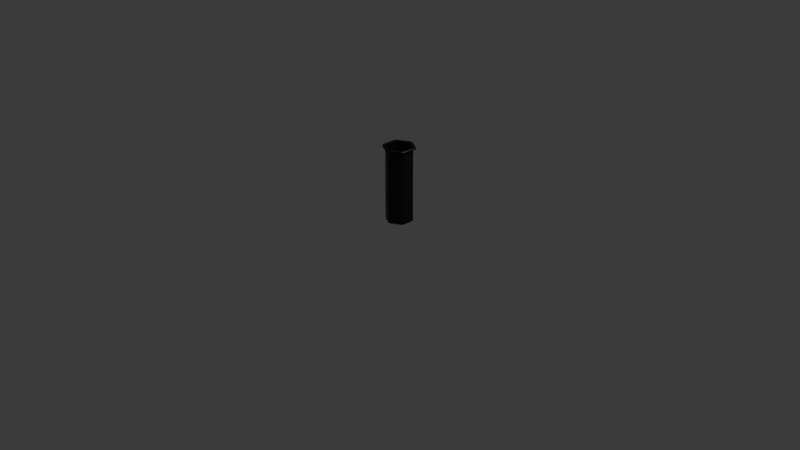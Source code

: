 # Source: HexaJar.blend  (saved by Blender 5.0.118; exported with 4.5.12 LTS)
import bpy
from mathutils import Matrix  # noqa: F401  (used for matrix-valued properties, if any)

bpy.ops.wm.read_factory_settings(use_empty=True)
scene = bpy.context.scene
scene.name = 'Scene'

# ---- collections
col_collection = bpy.data.collections.new('Collection'); scene.collection.children.link(col_collection)

# ---- materials (node trees are filled in below, after node groups)
mat_defaultmaterial = bpy.data.materials.new('DefaultMaterial')

# ---- material node trees
mat_defaultmaterial.use_nodes = True; mat_defaultmaterial.node_tree.nodes.clear()
_N = mat_defaultmaterial.node_tree.nodes; _L = mat_defaultmaterial.node_tree.links
n0 = _N.new('ShaderNodeOutputMaterial'); n0.name = 'Material Output'; n0.location = (0, 0)
n1 = _N.new('ShaderNodeBsdfPrincipled'); n1.name = 'Principled BSDF'; n1.location = (-200, 0)
n2 = _N.new('ShaderNodeVertexColor'); n2.name = 'Color Attribute'; n2.location = (-400, 0)
_L.new(n1.outputs[0], n0.inputs[0])
_L.new(n2.outputs[0], n1.inputs[0])
n0.is_active_output = True

# ---- world
world_world = bpy.data.worlds.new('World'); scene.world = world_world
world_world.use_nodes = True; world_world.node_tree.nodes.clear()
_N = world_world.node_tree.nodes; _L = world_world.node_tree.links
n0 = _N.new('ShaderNodeOutputWorld'); n0.name = 'World Output'; n0.location = (200, 100)
n1 = _N.new('ShaderNodeBackground'); n1.name = 'Background'; n1.location = (-200, 100)
n1.inputs[0].default_value = (0.05088, 0.05088, 0.05088, 1.0)
_L.new(n1.outputs[0], n0.inputs[0])
n0.is_active_output = True
world_world.color = (0.05088, 0.05088, 0.05088)
world_world.sun_shadow_jitter_overblur = 0.0

# ---- cameras
cam_camera = bpy.data.cameras.new('Camera')
cam_camera.clip_end = 100.0
cam_camera.ortho_scale = 7.314

# ---- lights
light_light = bpy.data.lights.new('Light', 'POINT')
light_light.energy = 1000.0
light_light.shadow_soft_size = 0.1

# ---- meshes
me_mesh_013 = bpy.data.meshes.new('Mesh.013')
me_mesh_013.from_pydata([(-0.1195, -0.07743, -0.0001976), (-0.1195, -0.07743, -0.0001976), (-0.1277, -0.06398, -0.0001976), (-0.1277, -0.06398, -0.0001976), (-0.1085, -0.08682, -0.0001976), (-0.1085, -0.08682, -0.0001976), (-0.1298, -0.04914, -0.0001976), (-0.1298, -0.04914, -0.0001976), (-0.02097, -0.1367, -0.0001976), (-0.02097, -0.1367, -0.0001976), (-0.13, 0.05076, -0.0001976), (-0.13, 0.05076, -0.0001976), (-0.008101, -0.1421, -0.0001976), (-0.008101, -0.1421, -0.0001976), (-0.1279, 0.06495, -0.0001976), (-0.1279, 0.06495, -0.0001976), (0.007153, -0.1424, -0.0001976), (0.007153, -0.1424, -0.0001976), (-0.1198, 0.0785, -0.0001976), (-0.1198, 0.0785, -0.0001976), (0.02093, -0.1375, -0.0001976), (0.02093, -0.1375, -0.0001976), (-0.1084, 0.08804, -0.0001976), (-0.1084, 0.08804, -0.0001976), (0.1075, -0.08724, -0.0001976), (0.1075, -0.08724, -0.0001976), (-0.02222, 0.1379, -0.0001976), (-0.02222, 0.1379, -0.0001976), (0.119, -0.07743, -0.0001976), (0.119, -0.07743, -0.0001976), (-0.007706, 0.1433, -0.0001976), (-0.007706, 0.1433, -0.0001976), (0.1267, -0.06474, -0.0001976), (0.1267, -0.06474, -0.0001976), (0.007673, 0.1431, -0.0001976), (0.007673, 0.1431, -0.0001976), (0.1305, -0.05037, -0.0001976), (0.1305, -0.05037, -0.0001976), (0.02244, 0.1374, -0.0001976), (0.02244, 0.1374, -0.0001976), (0.1303, 0.04931, -0.0001976), (0.1303, 0.04931, -0.0001976), (0.1082, 0.088, -0.0001976), (0.1082, 0.088, -0.0001976), (0.128, 0.06442, -0.0001976), (0.128, 0.06442, -0.0001976), (0.1203, 0.07834, -0.0001976), (0.1203, 0.07834, -0.0001976), (-0.129, 0.04927, 0.7806), (-0.129, 0.04927, 0.7806), (-0.1261, 0.06414, 0.7806), (-0.1261, 0.06414, 0.7806), (-0.1288, -0.04947, 0.7806), (-0.1288, -0.04947, 0.7806), (-0.1186, 0.07707, 0.7806), (-0.1186, 0.07707, 0.7806), (-0.126, -0.06434, 0.7806), (-0.126, -0.06434, 0.7806), (-0.1072, 0.08691, 0.7806), (-0.1072, 0.08691, 0.7806), (-0.1185, -0.07726, 0.7806), (-0.1185, -0.07726, 0.7806), (-0.02173, 0.1363, 0.7806), (-0.02173, 0.1363, 0.7806), (-0.1072, -0.08706, 0.7806), (-0.1072, -0.08706, 0.7806), (-0.007507, 0.1413, 0.7806), (-0.007507, 0.1413, 0.7806), (-0.02158, -0.1363, 0.7806), (-0.02158, -0.1363, 0.7806), (0.007436, 0.1413, 0.7806), (0.007436, 0.1413, 0.7806), (-0.007303, -0.1413, 0.7806), (-0.007303, -0.1413, 0.7806), (0.02165, 0.1363, 0.7806), (0.02165, 0.1363, 0.7806), (0.007648, -0.1413, 0.7806), (0.007648, -0.1413, 0.7806), (0.1072, 0.08698, 0.7806), (0.1072, 0.08698, 0.7806), (0.02182, -0.1363, 0.7806), (0.02182, -0.1363, 0.7806), (0.1186, 0.07714, 0.7806), (0.1186, 0.07714, 0.7806), (0.1073, -0.08685, 0.7806), (0.1073, -0.08685, 0.7806), (0.1261, 0.06419, 0.7806), (0.1261, 0.06419, 0.7806), (0.1187, -0.07698, 0.7806), (0.1187, -0.07698, 0.7806), (0.1289, 0.0494, 0.7806), (0.1289, 0.0494, 0.7806), (0.1262, -0.06401, 0.7806), (0.1262, -0.06401, 0.7806), (0.1289, -0.04934, 0.7806), (0.1289, -0.04934, 0.7806), (-0.155, 0.06275, 0.7823), (-0.1528, 0.0798, 0.7823), (-0.1556, -0.06103, 0.7823), (-0.144, 0.09414, 0.7823), (-0.1527, -0.07781, 0.7823), (-0.1329, 0.1031, 0.7823), (-0.1447, -0.09226, 0.7823), (-0.0229, 0.1666, 0.7823), (-0.1318, -0.1029, 0.7823), (-0.007277, 0.1722, 0.7823), (-0.02494, -0.1653, 0.7823), (0.009514, 0.1718, 0.7823), (-0.008983, -0.1712, 0.7823), (0.02282, 0.1666, 0.7823), (0.007549, -0.1714, 0.7823), (0.1328, 0.1031, 0.7823), (0.02314, -0.1656, 0.7823), (0.1455, 0.0924, 0.7823), (0.1306, -0.1042, 0.7823), (0.1536, 0.07766, 0.7823), (0.1437, -0.09337, 0.7823), (0.1557, 0.06355, 0.7823), (0.1522, -0.07919, 0.7823), (0.1557, -0.06348, 0.7823), (-0.1152, -0.07427, 0.03801), (-0.1152, -0.07427, 0.03801), (-0.1219, -0.06267, 0.03801), (-0.1219, -0.06267, 0.03801), (-0.1049, -0.08288, 0.03801), (-0.1049, -0.08288, 0.03801), (-0.1242, -0.04948, 0.03801), (-0.1242, -0.04948, 0.03801), (-0.01926, -0.1323, 0.03801), (-0.01926, -0.1323, 0.03801), (-0.1242, 0.04942, 0.03801), (-0.1242, 0.04942, 0.03801), (-0.006669, -0.1369, 0.03801), (-0.006669, -0.1369, 0.03801), (-0.1219, 0.06262, 0.03801), (-0.1219, 0.06262, 0.03801), (0.00673, -0.1369, 0.03801), (0.00673, -0.1369, 0.03801), (-0.1152, 0.07422, 0.03801), (-0.1152, 0.07422, 0.03801), (0.01932, -0.1323, 0.03801), (0.01932, -0.1323, 0.03801), (-0.105, 0.08283, 0.03801), (-0.105, 0.08283, 0.03801), (0.105, -0.08283, 0.03801), (0.105, -0.08283, 0.03801), (-0.01932, 0.1323, 0.03801), (-0.01932, 0.1323, 0.03801), (0.1152, -0.07422, 0.03801), (0.1152, -0.07422, 0.03801), (-0.006732, 0.1369, 0.03801), (-0.006732, 0.1369, 0.03801), (0.1219, -0.06262, 0.03801), (0.1219, -0.06262, 0.03801), (0.006667, 0.1369, 0.03801), (0.006667, 0.1369, 0.03801), (0.1242, -0.04942, 0.03801), (0.1242, -0.04942, 0.03801), (0.01926, 0.1323, 0.03801), (0.01926, 0.1323, 0.03801), (0.1242, 0.04948, 0.03801), (0.1242, 0.04948, 0.03801), (0.1049, 0.08288, 0.03801), (0.1049, 0.08288, 0.03801), (0.1219, 0.06267, 0.03801), (0.1219, 0.06267, 0.03801), (0.1152, 0.07427, 0.03801), (0.1152, 0.07427, 0.03801), (-0.1242, 0.04942, 0.7947), (-0.1242, 0.04942, 0.7947), (-0.1219, 0.06262, 0.7947), (-0.1219, 0.06262, 0.7947), (-0.1242, -0.04948, 0.7947), (-0.1242, -0.04948, 0.7947), (-0.1152, 0.07422, 0.7947), (-0.1152, 0.07422, 0.7947), (-0.1219, -0.06267, 0.7947), (-0.1219, -0.06267, 0.7947), (-0.105, 0.08283, 0.7947), (-0.105, 0.08283, 0.7947), (-0.1152, -0.07427, 0.7947), (-0.1152, -0.07427, 0.7947), (-0.01932, 0.1323, 0.7947), (-0.01932, 0.1323, 0.7947), (-0.1049, -0.08288, 0.7947), (-0.1049, -0.08288, 0.7947), (-0.00673, 0.1369, 0.7947), (-0.00673, 0.1369, 0.7947), (-0.01926, -0.1323, 0.7947), (-0.01926, -0.1323, 0.7947), (0.006669, 0.1369, 0.7947), (0.006669, 0.1369, 0.7947), (-0.006667, -0.1369, 0.7947), (-0.006667, -0.1369, 0.7947), (0.01926, 0.1323, 0.7947), (0.01926, 0.1323, 0.7947), (0.006732, -0.1369, 0.7947), (0.006732, -0.1369, 0.7947), (0.1049, 0.08288, 0.7947), (0.1049, 0.08288, 0.7947), (0.01932, -0.1323, 0.7947), (0.01932, -0.1323, 0.7947), (0.1152, 0.07427, 0.7947), (0.1152, 0.07427, 0.7947), (0.105, -0.08283, 0.7947), (0.105, -0.08283, 0.7947), (0.1219, 0.06267, 0.7947), (0.1219, 0.06267, 0.7947), (0.1152, -0.07422, 0.7947), (0.1152, -0.07422, 0.7947), (0.1242, 0.04948, 0.7947), (0.1242, 0.04948, 0.7947), (0.1219, -0.06262, 0.7947), (0.1219, -0.06262, 0.7947), (0.1242, -0.04942, 0.7947), (0.1242, -0.04942, 0.7947), (-0.1519, 0.06043, 0.7947), (-0.1491, 0.07657, 0.7947), (-0.1519, -0.0605, 0.7947), (-0.1409, 0.09076, 0.7947), (-0.149, -0.07664, 0.7947), (-0.1283, 0.1013, 0.7947), (-0.1408, -0.09082, 0.7947), (-0.02362, 0.1618, 0.7947), (-0.1283, -0.1014, 0.7947), (-0.00823, 0.1674, 0.7947), (-0.02355, -0.1618, 0.7947), (0.008154, 0.1674, 0.7947), (-0.008152, -0.1674, 0.7947), (0.02355, 0.1618, 0.7947), (0.008231, -0.1674, 0.7947), (0.1283, 0.1014, 0.7947), (0.02363, -0.1618, 0.7947), (0.1409, 0.09082, 0.7947), (0.1283, -0.1013, 0.7947), (0.149, 0.07664, 0.7947), (0.1409, -0.09076, 0.7947), (0.1519, 0.0605, 0.7947), (0.1491, -0.07657, 0.7947), (0.1519, -0.06043, 0.7947), (-0.1299, 0.05069, 0.09812), (-0.1278, 0.06491, 0.09812), (-0.1197, 0.07843, 0.09812), (-0.1297, -0.04916, 0.09812), (-0.1084, 0.08799, 0.09812), (-0.1276, -0.064, 0.09812), (-0.0222, 0.1379, 0.09812), (-0.1194, -0.07742, 0.09812), (-0.007696, 0.1432, 0.09812), (-0.1084, -0.08684, 0.09812), (0.007662, 0.143, 0.09812), (-0.021, -0.1367, 0.09812), (0.0224, 0.1374, 0.09812), (-0.008062, -0.1421, 0.09812), (0.1082, 0.08795, 0.09812), (0.007178, -0.1423, 0.09812), (0.1202, 0.07828, 0.09812), (0.02097, -0.1374, 0.09812), (0.1279, 0.0644, 0.09812), (0.1075, -0.08722, 0.09812), (0.1302, 0.04931, 0.09812), (0.119, -0.07741, 0.09812), (0.1304, -0.05032, 0.09812), (0.1267, -0.06471, 0.09812)], [], [(241, 240, 49), (241, 49, 51), (242, 241, 51), (242, 51, 55), (243, 240, 11), (243, 11, 7), (244, 242, 55), (244, 55, 59), (245, 243, 7), (245, 7, 3), (246, 244, 59), (246, 59, 63), (247, 245, 3), (247, 3, 1), (248, 246, 63), (248, 63, 67), (249, 247, 1), (249, 1, 5), (250, 248, 67), (250, 67, 71), (251, 249, 5), (251, 5, 9), (252, 250, 71), (252, 71, 75), (253, 251, 9), (253, 9, 13), (254, 252, 75), (254, 75, 79), (255, 253, 13), (255, 13, 17), (256, 254, 79), (256, 79, 83), (257, 255, 17), (257, 17, 21), (258, 256, 83), (258, 83, 87), (259, 257, 21), (259, 21, 25), (260, 258, 87), (260, 87, 91), (261, 259, 25), (261, 25, 29), (262, 260, 91), (262, 91, 95), (263, 261, 29), (263, 29, 33), (263, 262, 95), (263, 95, 93), (90, 86, 115), (90, 115, 117), (60, 64, 104), (60, 104, 102), (92, 94, 119), (92, 119, 118), (68, 72, 108), (68, 108, 106), (54, 50, 97), (54, 97, 99), (76, 80, 112), (76, 112, 110), (62, 58, 101), (62, 101, 103), (84, 88, 116), (84, 116, 114), (70, 66, 105), (70, 105, 107), (78, 74, 109), (78, 109, 111), (48, 52, 98), (48, 98, 96), (86, 82, 113), (86, 113, 115), (56, 60, 102), (56, 102, 100), (94, 90, 117), (94, 117, 119), (64, 68, 106), (64, 106, 104), (72, 76, 110), (72, 110, 108), (58, 54, 99), (58, 99, 101), (80, 84, 114), (80, 114, 112), (66, 62, 103), (66, 103, 105), (88, 92, 118), (88, 118, 116), (74, 70, 107), (74, 107, 109), (50, 48, 96), (50, 96, 97), (82, 78, 111), (82, 111, 113), (52, 56, 100), (52, 100, 98), (122, 120, 124), (152, 156, 148), (160, 162, 158), (160, 164, 162), (144, 156, 160), (132, 136, 140), (126, 122, 124), (146, 130, 140), (130, 124, 140), (146, 144, 160), (134, 130, 138), (10, 14, 18), (6, 4, 0), (126, 124, 130), (130, 142, 138), (164, 166, 162), (38, 40, 24), (36, 32, 24), (42, 44, 40), (42, 46, 44), (26, 34, 38), (135, 171, 168), (135, 168, 131), (139, 175, 171), (139, 171, 135), (173, 127, 131), (173, 131, 168), (143, 179, 175), (143, 175, 139), (177, 123, 127), (177, 127, 173), (147, 182, 179), (147, 179, 143), (181, 121, 123), (181, 123, 177), (151, 187, 182), (151, 182, 147), (184, 125, 121), (184, 121, 181), (155, 191, 187), (155, 187, 151), (188, 129, 125), (188, 125, 184), (159, 195, 191), (159, 191, 155), (193, 133, 129), (193, 129, 188), (163, 199, 195), (163, 195, 159), (197, 137, 133), (197, 133, 193), (167, 203, 199), (167, 199, 163), (201, 141, 137), (201, 137, 197), (165, 207, 203), (165, 203, 167), (205, 145, 141), (205, 141, 201), (161, 211, 207), (161, 207, 165), (209, 149, 145), (209, 145, 205), (157, 215, 211), (157, 211, 161), (213, 153, 149), (213, 149, 209), (153, 213, 215), (153, 215, 157), (128, 132, 140), (140, 124, 128), (144, 146, 140), (156, 144, 148), (146, 160, 158), (38, 6, 22), (20, 16, 8), (32, 28, 24), (146, 142, 130), (158, 150, 146), (38, 24, 8), (8, 24, 20), (2, 6, 0), (36, 24, 40), (158, 154, 150), (4, 6, 8), (6, 10, 22), (6, 38, 8), (22, 10, 18), (38, 42, 40), (16, 12, 8), (22, 26, 38), (26, 30, 34), (97, 96, 216), (97, 216, 217), (99, 97, 217), (99, 217, 219), (96, 98, 218), (96, 218, 216), (101, 99, 219), (101, 219, 221), (98, 100, 220), (98, 220, 218), (103, 101, 221), (103, 221, 223), (100, 102, 222), (100, 222, 220), (105, 103, 223), (105, 223, 225), (102, 104, 224), (102, 224, 222), (107, 105, 225), (107, 225, 227), (104, 106, 226), (104, 226, 224), (109, 107, 227), (109, 227, 229), (106, 108, 228), (106, 228, 226), (111, 109, 229), (111, 229, 231), (108, 110, 230), (108, 230, 228), (113, 111, 231), (113, 231, 233), (110, 112, 232), (110, 232, 230), (115, 113, 233), (115, 233, 235), (112, 114, 234), (112, 234, 232), (117, 115, 235), (117, 235, 237), (114, 116, 236), (114, 236, 234), (119, 117, 237), (119, 237, 239), (116, 118, 238), (116, 238, 236), (118, 119, 239), (118, 239, 238), (202, 233, 231), (202, 231, 198), (170, 217, 216), (170, 216, 169), (194, 229, 227), (194, 227, 190), (208, 236, 238), (208, 238, 212), (186, 225, 223), (186, 223, 183), (200, 232, 234), (200, 234, 204), (178, 221, 219), (178, 219, 174), (192, 228, 230), (192, 230, 196), (185, 224, 226), (185, 226, 189), (214, 239, 237), (214, 237, 210), (176, 220, 222), (176, 222, 180), (206, 235, 233), (206, 233, 202), (169, 216, 218), (169, 218, 172), (198, 231, 229), (198, 229, 194), (190, 227, 225), (190, 225, 186), (204, 234, 236), (204, 236, 208), (183, 223, 221), (183, 221, 178), (196, 230, 232), (196, 232, 200), (174, 219, 217), (174, 217, 170), (189, 226, 228), (189, 228, 192), (212, 238, 239), (212, 239, 214), (180, 222, 224), (180, 224, 185), (210, 237, 235), (210, 235, 206), (172, 218, 220), (172, 220, 176), (33, 37, 262), (33, 262, 263), (93, 89, 261), (93, 261, 263), (37, 41, 260), (37, 260, 262), (89, 85, 259), (89, 259, 261), (41, 45, 258), (41, 258, 260), (85, 81, 257), (85, 257, 259), (45, 47, 256), (45, 256, 258), (81, 77, 255), (81, 255, 257), (47, 43, 254), (47, 254, 256), (77, 73, 253), (77, 253, 255), (43, 39, 252), (43, 252, 254), (73, 69, 251), (73, 251, 253), (39, 35, 250), (39, 250, 252), (69, 65, 249), (69, 249, 251), (35, 31, 248), (35, 248, 250), (65, 61, 247), (65, 247, 249), (31, 27, 246), (31, 246, 248), (61, 57, 245), (61, 245, 247), (27, 23, 244), (27, 244, 246), (57, 53, 243), (57, 243, 245), (23, 19, 242), (23, 242, 244), (53, 49, 240), (53, 240, 243), (19, 15, 241), (19, 241, 242), (15, 11, 240), (15, 240, 241)])
me_mesh_013.polygons.foreach_set('use_smooth', [1, 1, 1, 1, 1, 1, 1, 1, 1, 1, 1, 1, 1, 1, 1, 1, 1, 1, 1, 1, 1, 1, 1, 1, 1, 1, 1, 1, 1, 1, 1, 1, 1, 1, 1, 1, 1, 1, 1, 1, 1, 1, 1, 1, 1, 1, 1, 1, 1, 1, 1, 1, 1, 1, 1, 1, 1, 1, 1, 1, 1, 1, 1, 1, 1, 1, 1, 1, 1, 1, 1, 1, 1, 1, 1, 1, 1, 1, 1, 1, 1, 1, 1, 1, 1, 1, 1, 1, 1, 1, 1, 1, 1, 1, 1, 1, 0, 0, 0, 0, 0, 0, 0, 0, 0, 0, 0, 1, 1, 0, 0, 0, 1, 1, 1, 1, 1, 1, 1, 1, 1, 1, 1, 1, 1, 1, 1, 1, 1, 1, 1, 1, 1, 1, 1, 1, 1, 1, 1, 1, 1, 1, 1, 1, 1, 1, 1, 1, 1, 1, 1, 1, 1, 1, 1, 1, 1, 1, 1, 1, 1, 1, 1, 1, 1, 0, 0, 0, 0, 0, 1, 1, 1, 0, 0, 1, 1, 1, 1, 0, 1, 1, 1, 1, 1, 1, 1, 1, 1, 1, 1, 1, 1, 1, 1, 1, 1, 1, 1, 1, 1, 1, 1, 1, 1, 1, 1, 1, 1, 1, 1, 1, 1, 1, 1, 1, 1, 1, 1, 1, 1, 1, 1, 1, 1, 1, 1, 1, 1, 1, 1, 1, 1, 1, 1, 1, 1, 1, 1, 1, 1, 1, 1, 1, 1, 1, 1, 1, 1, 1, 1, 1, 1, 1, 1, 1, 1, 1, 1, 1, 1, 1, 1, 1, 1, 1, 1, 1, 1, 1, 1, 1, 1, 1, 1, 1, 1, 1, 1, 1, 1, 1, 1, 1, 1, 1, 1, 1, 1, 1, 1, 1, 1, 1, 1, 1, 1, 1, 1, 1, 1, 1, 1, 1, 1, 1, 1, 1, 1, 1, 1, 1, 1, 1, 1, 1, 1, 1, 1, 1, 1, 1, 1, 1, 1, 1, 1, 1, 1, 1, 1, 1])
_uv = me_mesh_013.uv_layers.new(name='UVMap')
_uv.uv.foreach_set('vector', [0.7288, 0.009364, 0.6806, 0.0, 0.6806, 0.0, 0.7288, 0.009364, 0.6806, 0.0, 0.7288, 0.009364, 0.7712, 0.03633, 0.7288, 0.009364, 0.7288, 0.009364, 0.7712, 0.03633, 0.7288, 0.009364, 0.7712, 0.03633, 0.3194, 5.96e-08, 0.6806, 0.0, 0.6806, 0.0, 0.3194, 5.96e-08, 0.6806, 0.0, 0.3194, 5.96e-08, 0.8026, 0.07764, 0.7712, 0.03633, 0.7712, 0.03633, 0.8026, 0.07764, 0.7712, 0.03633, 0.8026, 0.07764, 0.2712, 0.009364, 0.3194, 5.96e-08, 0.3194, 5.96e-08, 0.2712, 0.009364, 0.3194, 5.96e-08, 0.2712, 0.009364, 0.9833, 0.4224, 0.8026, 0.07764, 0.8026, 0.07764, 0.9833, 0.4224, 0.8026, 0.07764, 0.9833, 0.4224, 0.2288, 0.03633, 0.2712, 0.009364, 0.2712, 0.009364, 0.2288, 0.03633, 0.2712, 0.009364, 0.2288, 0.03633, 1.0, 0.473, 0.9833, 0.4224, 0.9833, 0.4224, 1.0, 0.473, 0.9833, 0.4224, 1.0, 0.473, 0.1974, 0.07764, 0.2288, 0.03633, 0.2288, 0.03633, 0.1974, 0.07764, 0.2288, 0.03633, 0.1974, 0.07764, 1.0, 0.527, 1.0, 0.473, 1.0, 0.473, 1.0, 0.527, 1.0, 0.473, 1.0, 0.527, 0.01674, 0.4224, 0.1974, 0.07764, 0.1974, 0.07764, 0.01674, 0.4224, 0.1974, 0.07764, 0.01674, 0.4224, 0.9833, 0.5776, 1.0, 0.527, 1.0, 0.527, 0.9833, 0.5776, 1.0, 0.527, 0.9833, 0.5776, 5.96e-08, 0.473, 0.01674, 0.4224, 0.01674, 0.4224, 5.96e-08, 0.473, 0.01674, 0.4224, 5.96e-08, 0.473, 0.8026, 0.9224, 0.9833, 0.5776, 0.9833, 0.5776, 0.8026, 0.9224, 0.9833, 0.5776, 0.8026, 0.9224, 5.96e-08, 0.527, 5.96e-08, 0.473, 5.96e-08, 0.473, 5.96e-08, 0.527, 5.96e-08, 0.473, 5.96e-08, 0.527, 0.7712, 0.9637, 0.8026, 0.9224, 0.8026, 0.9224, 0.7712, 0.9637, 0.8026, 0.9224, 0.7712, 0.9637, 0.01674, 0.5776, 5.96e-08, 0.527, 5.96e-08, 0.527, 0.01674, 0.5776, 5.96e-08, 0.527, 0.01674, 0.5776, 0.7288, 0.9906, 0.7712, 0.9637, 0.7712, 0.9637, 0.7288, 0.9906, 0.7712, 0.9637, 0.7288, 0.9906, 0.1974, 0.9224, 0.01674, 0.5776, 0.01674, 0.5776, 0.1974, 0.9224, 0.01674, 0.5776, 0.1974, 0.9224, 0.6806, 1.0, 0.7288, 0.9906, 0.7288, 0.9906, 0.6806, 1.0, 0.7288, 0.9906, 0.6806, 1.0, 0.2288, 0.9637, 0.1974, 0.9224, 0.1974, 0.9224, 0.2288, 0.9637, 0.1974, 0.9224, 0.2288, 0.9637, 0.3194, 1.0, 0.6806, 1.0, 0.6806, 1.0, 0.3194, 1.0, 0.6806, 1.0, 0.3194, 1.0, 0.2712, 0.9906, 0.2288, 0.9637, 0.2288, 0.9637, 0.2712, 0.9906, 0.2288, 0.9637, 0.2712, 0.9906, 0.2712, 0.9906, 0.3194, 1.0, 0.3194, 1.0, 0.2712, 0.9906, 0.3194, 1.0, 0.2712, 0.9906, 0.6806, 1.0, 0.7288, 0.9906, 0.7288, 0.9906, 0.6806, 1.0, 0.7288, 0.9906, 0.6806, 1.0, 0.2288, 0.03633, 0.1974, 0.07764, 0.1974, 0.07764, 0.2288, 0.03633, 0.1974, 0.07764, 0.2288, 0.03633, 0.2712, 0.9906, 0.3194, 1.0, 0.3194, 1.0, 0.2712, 0.9906, 0.3194, 1.0, 0.2712, 0.9906, 0.01674, 0.4224, 5.96e-08, 0.473, 5.96e-08, 0.473, 0.01674, 0.4224, 5.96e-08, 0.473, 0.01674, 0.4224, 0.7712, 0.03633, 0.7288, 0.009364, 0.7288, 0.009364, 0.7712, 0.03633, 0.7288, 0.009364, 0.7712, 0.03633, 5.96e-08, 0.527, 0.01674, 0.5776, 0.01674, 0.5776, 5.96e-08, 0.527, 0.01674, 0.5776, 5.96e-08, 0.527, 0.9833, 0.4224, 0.8026, 0.07764, 0.8026, 0.07764, 0.9833, 0.4224, 0.8026, 0.07764, 0.9833, 0.4224, 0.1974, 0.9224, 0.2288, 0.9637, 0.2288, 0.9637, 0.1974, 0.9224, 0.2288, 0.9637, 0.1974, 0.9224, 1.0, 0.527, 1.0, 0.473, 1.0, 0.473, 1.0, 0.527, 1.0, 0.473, 1.0, 0.527, 0.8026, 0.9224, 0.9833, 0.5776, 0.9833, 0.5776, 0.8026, 0.9224, 0.9833, 0.5776, 0.8026, 0.9224, 0.6806, 0.0, 0.3194, 5.96e-08, 0.3194, 5.96e-08, 0.6806, 0.0, 0.3194, 5.96e-08, 0.6806, 0.0, 0.7288, 0.9906, 0.7712, 0.9637, 0.7712, 0.9637, 0.7288, 0.9906, 0.7712, 0.9637, 0.7288, 0.9906, 0.2712, 0.009364, 0.2288, 0.03633, 0.2288, 0.03633, 0.2712, 0.009364, 0.2288, 0.03633, 0.2712, 0.009364, 0.3194, 1.0, 0.6806, 1.0, 0.6806, 1.0, 0.3194, 1.0, 0.6806, 1.0, 0.3194, 1.0, 0.1974, 0.07764, 0.01674, 0.4224, 0.01674, 0.4224, 0.1974, 0.07764, 0.01674, 0.4224, 0.1974, 0.07764, 5.96e-08, 0.473, 5.96e-08, 0.527, 5.96e-08, 0.527, 5.96e-08, 0.473, 5.96e-08, 0.527, 5.96e-08, 0.473, 0.8026, 0.07764, 0.7712, 0.03633, 0.7712, 0.03633, 0.8026, 0.07764, 0.7712, 0.03633, 0.8026, 0.07764, 0.01674, 0.5776, 0.1974, 0.9224, 0.1974, 0.9224, 0.01674, 0.5776, 0.1974, 0.9224, 0.01674, 0.5776, 1.0, 0.473, 0.9833, 0.4224, 0.9833, 0.4224, 1.0, 0.473, 0.9833, 0.4224, 1.0, 0.473, 0.2288, 0.9637, 0.2712, 0.9906, 0.2712, 0.9906, 0.2288, 0.9637, 0.2712, 0.9906, 0.2288, 0.9637, 0.9833, 0.5776, 1.0, 0.527, 1.0, 0.527, 0.9833, 0.5776, 1.0, 0.527, 0.9833, 0.5776, 0.7288, 0.009364, 0.6806, 0.0, 0.6806, 0.0, 0.7288, 0.009364, 0.6806, 0.0, 0.7288, 0.009364, 0.7712, 0.9637, 0.8026, 0.9224, 0.8026, 0.9224, 0.7712, 0.9637, 0.8026, 0.9224, 0.7712, 0.9637, 0.3194, 5.96e-08, 0.2712, 0.009364, 0.2712, 0.009364, 0.3194, 5.96e-08, 0.2712, 0.009364, 0.3194, 5.96e-08, 0.0, 0.0, 0.0, 0.0, 0.0, 0.0, 0.0, 0.0, 0.0, 0.0, 0.0, 0.0, 0.0, 0.0, 0.0, 0.0, 0.0, 0.0, 0.0, 0.0, 0.0, 0.0, 0.0, 0.0, 0.0, 0.0, 0.0, 0.0, 0.0, 0.0, 0.0, 0.0, 0.0, 0.0, 0.0, 0.0, 0.0, 0.0, 0.0, 0.0, 0.0, 0.0, 0.0, 0.0, 0.0, 0.0, 0.0, 0.0, 0.0, 0.0, 0.0, 0.0, 0.0, 0.0, 0.0, 0.0, 0.0, 0.0, 0.0, 0.0, 0.0, 0.0, 0.0, 0.0, 0.0, 0.0, 0.0, 0.0, 0.0, 0.0, 0.0, 0.0, 0.0, 0.0, 0.0, 0.0, 0.0, 0.0, 0.0, 0.0, 0.0, 0.0, 0.0, 0.0, 0.0, 0.0, 0.0, 0.0, 0.0, 0.0, 0.0, 0.0, 0.0, 0.0, 0.0, 0.0, 0.0, 0.0, 0.0, 0.0, 0.0, 0.0, 0.0, 0.0, 0.0, 0.0, 0.0, 0.0, 0.0, 0.0, 0.0, 0.0, 0.0, 0.0, 0.0, 0.0, 0.0, 0.0, 0.0, 0.0, 0.0, 0.0, 0.0, 0.0, 0.0, 0.0, 0.7288, 0.009364, 0.7288, 0.009364, 0.6806, 0.0, 0.7288, 0.009364, 0.6806, 0.0, 0.6806, 0.0, 0.7712, 0.03633, 0.7712, 0.03633, 0.7288, 0.009364, 0.7712, 0.03633, 0.7288, 0.009364, 0.7288, 0.009364, 0.3194, 5.96e-08, 0.3194, 5.96e-08, 0.6806, 0.0, 0.3194, 5.96e-08, 0.6806, 0.0, 0.6806, 0.0, 0.8026, 0.07764, 0.8026, 0.07764, 0.7712, 0.03633, 0.8026, 0.07764, 0.7712, 0.03633, 0.7712, 0.03633, 0.2712, 0.009364, 0.2712, 0.009364, 0.3194, 5.96e-08, 0.2712, 0.009364, 0.3194, 5.96e-08, 0.3194, 5.96e-08, 0.9833, 0.4224, 0.9833, 0.4224, 0.8026, 0.07764, 0.9833, 0.4224, 0.8026, 0.07764, 0.8026, 0.07764, 0.2288, 0.03633, 0.2288, 0.03633, 0.2712, 0.009364, 0.2288, 0.03633, 0.2712, 0.009364, 0.2712, 0.009364, 1.0, 0.473, 1.0, 0.473, 0.9833, 0.4224, 1.0, 0.473, 0.9833, 0.4224, 0.9833, 0.4224, 0.1974, 0.07764, 0.1974, 0.07764, 0.2288, 0.03633, 0.1974, 0.07764, 0.2288, 0.03633, 0.2288, 0.03633, 1.0, 0.527, 1.0, 0.527, 1.0, 0.473, 1.0, 0.527, 1.0, 0.473, 1.0, 0.473, 0.01674, 0.4224, 0.01674, 0.4224, 0.1974, 0.07764, 0.01674, 0.4224, 0.1974, 0.07764, 0.1974, 0.07764, 0.9833, 0.5776, 0.9833, 0.5776, 1.0, 0.527, 0.9833, 0.5776, 1.0, 0.527, 1.0, 0.527, 5.96e-08, 0.473, 5.96e-08, 0.473, 0.01674, 0.4224, 5.96e-08, 0.473, 0.01674, 0.4224, 0.01674, 0.4224, 0.8026, 0.9224, 0.8026, 0.9224, 0.9833, 0.5776, 0.8026, 0.9224, 0.9833, 0.5776, 0.9833, 0.5776, 5.96e-08, 0.527, 5.96e-08, 0.527, 5.96e-08, 0.473, 5.96e-08, 0.527, 5.96e-08, 0.473, 5.96e-08, 0.473, 0.7712, 0.9637, 0.7712, 0.9637, 0.8026, 0.9224, 0.7712, 0.9637, 0.8026, 0.9224, 0.8026, 0.9224, 0.01674, 0.5776, 0.01674, 0.5776, 5.96e-08, 0.527, 0.01674, 0.5776, 5.96e-08, 0.527, 5.96e-08, 0.527, 0.7288, 0.9906, 0.7288, 0.9906, 0.7712, 0.9637, 0.7288, 0.9906, 0.7712, 0.9637, 0.7712, 0.9637, 0.1974, 0.9224, 0.1974, 0.9224, 0.01674, 0.5776, 0.1974, 0.9224, 0.01674, 0.5776, 0.01674, 0.5776, 0.6806, 1.0, 0.6806, 1.0, 0.7288, 0.9906, 0.6806, 1.0, 0.7288, 0.9906, 0.7288, 0.9906, 0.2288, 0.9637, 0.2288, 0.9637, 0.1974, 0.9224, 0.2288, 0.9637, 0.1974, 0.9224, 0.1974, 0.9224, 0.3194, 1.0, 0.3194, 1.0, 0.6806, 1.0, 0.3194, 1.0, 0.6806, 1.0, 0.6806, 1.0, 0.2712, 0.9906, 0.2712, 0.9906, 0.2288, 0.9637, 0.2712, 0.9906, 0.2288, 0.9637, 0.2288, 0.9637, 0.2712, 0.9906, 0.2712, 0.9906, 0.3194, 1.0, 0.2712, 0.9906, 0.3194, 1.0, 0.3194, 1.0, 0.0, 0.0, 0.0, 0.0, 0.0, 0.0, 0.0, 0.0, 0.0, 0.0, 0.0, 0.0, 0.0, 0.0, 0.0, 0.0, 0.0, 0.0, 0.0, 0.0, 0.0, 0.0, 0.0, 0.0, 0.0, 0.0, 0.0, 0.0, 0.0, 0.0, 0.0, 0.0, 0.0, 0.0, 0.0, 0.0, 0.0, 0.0, 0.0, 0.0, 0.0, 0.0, 0.0, 0.0, 0.0, 0.0, 0.0, 0.0, 0.0, 0.0, 0.0, 0.0, 0.0, 0.0, 0.0, 0.0, 0.0, 0.0, 0.0, 0.0, 0.0, 0.0, 0.0, 0.0, 0.0, 0.0, 0.0, 0.0, 0.0, 0.0, 0.0, 0.0, 0.0, 0.0, 0.0, 0.0, 0.0, 0.0, 0.0, 0.0, 0.0, 0.0, 0.0, 0.0, 0.0, 0.0, 0.0, 0.0, 0.0, 0.0, 0.0, 0.0, 0.0, 0.0, 0.0, 0.0, 0.0, 0.0, 0.0, 0.0, 0.0, 0.0, 0.0, 0.0, 0.0, 0.0, 0.0, 0.0, 0.0, 0.0, 0.0, 0.0, 0.0, 0.0, 0.0, 0.0, 0.0, 0.0, 0.0, 0.0, 0.0, 0.0, 0.0, 0.0, 0.0, 0.0, 0.0, 0.0, 0.0, 0.0, 0.0, 0.0, 0.0, 0.0, 0.0, 0.0, 0.0, 0.0, 0.7288, 0.009364, 0.6806, 0.0, 0.6806, 0.0, 0.7288, 0.009364, 0.6806, 0.0, 0.7288, 0.009364, 0.7712, 0.03633, 0.7288, 0.009364, 0.7288, 0.009364, 0.7712, 0.03633, 0.7288, 0.009364, 0.7712, 0.03633, 0.6806, 0.0, 0.3194, 5.96e-08, 0.3194, 5.96e-08, 0.6806, 0.0, 0.3194, 5.96e-08, 0.6806, 0.0, 0.8026, 0.07764, 0.7712, 0.03633, 0.7712, 0.03633, 0.8026, 0.07764, 0.7712, 0.03633, 0.8026, 0.07764, 0.3194, 5.96e-08, 0.2712, 0.009364, 0.2712, 0.009364, 0.3194, 5.96e-08, 0.2712, 0.009364, 0.3194, 5.96e-08, 0.9833, 0.4224, 0.8026, 0.07764, 0.8026, 0.07764, 0.9833, 0.4224, 0.8026, 0.07764, 0.9833, 0.4224, 0.2712, 0.009364, 0.2288, 0.03633, 0.2288, 0.03633, 0.2712, 0.009364, 0.2288, 0.03633, 0.2712, 0.009364, 1.0, 0.473, 0.9833, 0.4224, 0.9833, 0.4224, 1.0, 0.473, 0.9833, 0.4224, 1.0, 0.473, 0.2288, 0.03633, 0.1974, 0.07764, 0.1974, 0.07764, 0.2288, 0.03633, 0.1974, 0.07764, 0.2288, 0.03633, 1.0, 0.527, 1.0, 0.473, 1.0, 0.473, 1.0, 0.527, 1.0, 0.473, 1.0, 0.527, 0.1974, 0.07764, 0.01674, 0.4224, 0.01674, 0.4224, 0.1974, 0.07764, 0.01674, 0.4224, 0.1974, 0.07764, 0.9833, 0.5776, 1.0, 0.527, 1.0, 0.527, 0.9833, 0.5776, 1.0, 0.527, 0.9833, 0.5776, 0.01674, 0.4224, 5.96e-08, 0.473, 5.96e-08, 0.473, 0.01674, 0.4224, 5.96e-08, 0.473, 0.01674, 0.4224, 0.8026, 0.9224, 0.9833, 0.5776, 0.9833, 0.5776, 0.8026, 0.9224, 0.9833, 0.5776, 0.8026, 0.9224, 5.96e-08, 0.473, 5.96e-08, 0.527, 5.96e-08, 0.527, 5.96e-08, 0.473, 5.96e-08, 0.527, 5.96e-08, 0.473, 0.7712, 0.9637, 0.8026, 0.9224, 0.8026, 0.9224, 0.7712, 0.9637, 0.8026, 0.9224, 0.7712, 0.9637, 5.96e-08, 0.527, 0.01674, 0.5776, 0.01674, 0.5776, 5.96e-08, 0.527, 0.01674, 0.5776, 5.96e-08, 0.527, 0.7288, 0.9906, 0.7712, 0.9637, 0.7712, 0.9637, 0.7288, 0.9906, 0.7712, 0.9637, 0.7288, 0.9906, 0.01674, 0.5776, 0.1974, 0.9224, 0.1974, 0.9224, 0.01674, 0.5776, 0.1974, 0.9224, 0.01674, 0.5776, 0.6806, 1.0, 0.7288, 0.9906, 0.7288, 0.9906, 0.6806, 1.0, 0.7288, 0.9906, 0.6806, 1.0, 0.1974, 0.9224, 0.2288, 0.9637, 0.2288, 0.9637, 0.1974, 0.9224, 0.2288, 0.9637, 0.1974, 0.9224, 0.3194, 1.0, 0.6806, 1.0, 0.6806, 1.0, 0.3194, 1.0, 0.6806, 1.0, 0.3194, 1.0, 0.2288, 0.9637, 0.2712, 0.9906, 0.2712, 0.9906, 0.2288, 0.9637, 0.2712, 0.9906, 0.2288, 0.9637, 0.2712, 0.9906, 0.3194, 1.0, 0.3194, 1.0, 0.2712, 0.9906, 0.3194, 1.0, 0.2712, 0.9906, 0.7712, 0.9637, 0.7712, 0.9637, 0.8026, 0.9224, 0.7712, 0.9637, 0.8026, 0.9224, 0.8026, 0.9224, 0.7288, 0.009364, 0.7288, 0.009364, 0.6806, 0.0, 0.7288, 0.009364, 0.6806, 0.0, 0.6806, 0.0, 0.9833, 0.5776, 0.9833, 0.5776, 1.0, 0.527, 0.9833, 0.5776, 1.0, 0.527, 1.0, 0.527, 0.2288, 0.9637, 0.2288, 0.9637, 0.2712, 0.9906, 0.2288, 0.9637, 0.2712, 0.9906, 0.2712, 0.9906, 1.0, 0.473, 1.0, 0.473, 0.9833, 0.4224, 1.0, 0.473, 0.9833, 0.4224, 0.9833, 0.4224, 0.01674, 0.5776, 0.01674, 0.5776, 0.1974, 0.9224, 0.01674, 0.5776, 0.1974, 0.9224, 0.1974, 0.9224, 0.8026, 0.07764, 0.8026, 0.07764, 0.7712, 0.03633, 0.8026, 0.07764, 0.7712, 0.03633, 0.7712, 0.03633, 5.96e-08, 0.473, 5.96e-08, 0.473, 5.96e-08, 0.527, 5.96e-08, 0.473, 5.96e-08, 0.527, 5.96e-08, 0.527, 0.1974, 0.07764, 0.1974, 0.07764, 0.01674, 0.4224, 0.1974, 0.07764, 0.01674, 0.4224, 0.01674, 0.4224, 0.3194, 1.0, 0.3194, 1.0, 0.6806, 1.0, 0.3194, 1.0, 0.6806, 1.0, 0.6806, 1.0, 0.2712, 0.009364, 0.2712, 0.009364, 0.2288, 0.03633, 0.2712, 0.009364, 0.2288, 0.03633, 0.2288, 0.03633, 0.7288, 0.9906, 0.7288, 0.9906, 0.7712, 0.9637, 0.7288, 0.9906, 0.7712, 0.9637, 0.7712, 0.9637, 0.6806, 0.0, 0.6806, 0.0, 0.3194, 5.96e-08, 0.6806, 0.0, 0.3194, 5.96e-08, 0.3194, 5.96e-08, 0.8026, 0.9224, 0.8026, 0.9224, 0.9833, 0.5776, 0.8026, 0.9224, 0.9833, 0.5776, 0.9833, 0.5776, 1.0, 0.527, 1.0, 0.527, 1.0, 0.473, 1.0, 0.527, 1.0, 0.473, 1.0, 0.473, 0.1974, 0.9224, 0.1974, 0.9224, 0.2288, 0.9637, 0.1974, 0.9224, 0.2288, 0.9637, 0.2288, 0.9637, 0.9833, 0.4224, 0.9833, 0.4224, 0.8026, 0.07764, 0.9833, 0.4224, 0.8026, 0.07764, 0.8026, 0.07764, 5.96e-08, 0.527, 5.96e-08, 0.527, 0.01674, 0.5776, 5.96e-08, 0.527, 0.01674, 0.5776, 0.01674, 0.5776, 0.7712, 0.03633, 0.7712, 0.03633, 0.7288, 0.009364, 0.7712, 0.03633, 0.7288, 0.009364, 0.7288, 0.009364, 0.01674, 0.4224, 0.01674, 0.4224, 5.96e-08, 0.473, 0.01674, 0.4224, 5.96e-08, 0.473, 5.96e-08, 0.473, 0.2712, 0.9906, 0.2712, 0.9906, 0.3194, 1.0, 0.2712, 0.9906, 0.3194, 1.0, 0.3194, 1.0, 0.2288, 0.03633, 0.2288, 0.03633, 0.1974, 0.07764, 0.2288, 0.03633, 0.1974, 0.07764, 0.1974, 0.07764, 0.6806, 1.0, 0.6806, 1.0, 0.7288, 0.9906, 0.6806, 1.0, 0.7288, 0.9906, 0.7288, 0.9906, 0.3194, 5.96e-08, 0.3194, 5.96e-08, 0.2712, 0.009364, 0.3194, 5.96e-08, 0.2712, 0.009364, 0.2712, 0.009364, 0.2712, 0.9906, 0.3194, 1.0, 0.3194, 1.0, 0.2712, 0.9906, 0.3194, 1.0, 0.2712, 0.9906, 0.2712, 0.9906, 0.2288, 0.9637, 0.2288, 0.9637, 0.2712, 0.9906, 0.2288, 0.9637, 0.2712, 0.9906, 0.3194, 1.0, 0.6806, 1.0, 0.6806, 1.0, 0.3194, 1.0, 0.6806, 1.0, 0.3194, 1.0, 0.2288, 0.9637, 0.1974, 0.9224, 0.1974, 0.9224, 0.2288, 0.9637, 0.1974, 0.9224, 0.2288, 0.9637, 0.6806, 1.0, 0.7288, 0.9906, 0.7288, 0.9906, 0.6806, 1.0, 0.7288, 0.9906, 0.6806, 1.0, 0.1974, 0.9224, 0.01674, 0.5776, 0.01674, 0.5776, 0.1974, 0.9224, 0.01674, 0.5776, 0.1974, 0.9224, 0.7288, 0.9906, 0.7712, 0.9637, 0.7712, 0.9637, 0.7288, 0.9906, 0.7712, 0.9637, 0.7288, 0.9906, 0.01674, 0.5776, 5.96e-08, 0.527, 5.96e-08, 0.527, 0.01674, 0.5776, 5.96e-08, 0.527, 0.01674, 0.5776, 0.7712, 0.9637, 0.8026, 0.9224, 0.8026, 0.9224, 0.7712, 0.9637, 0.8026, 0.9224, 0.7712, 0.9637, 5.96e-08, 0.527, 5.96e-08, 0.473, 5.96e-08, 0.473, 5.96e-08, 0.527, 5.96e-08, 0.473, 5.96e-08, 0.527, 0.8026, 0.9224, 0.9833, 0.5776, 0.9833, 0.5776, 0.8026, 0.9224, 0.9833, 0.5776, 0.8026, 0.9224, 5.96e-08, 0.473, 0.01674, 0.4224, 0.01674, 0.4224, 5.96e-08, 0.473, 0.01674, 0.4224, 5.96e-08, 0.473, 0.9833, 0.5776, 1.0, 0.527, 1.0, 0.527, 0.9833, 0.5776, 1.0, 0.527, 0.9833, 0.5776, 0.01674, 0.4224, 0.1974, 0.07764, 0.1974, 0.07764, 0.01674, 0.4224, 0.1974, 0.07764, 0.01674, 0.4224, 1.0, 0.527, 1.0, 0.473, 1.0, 0.473, 1.0, 0.527, 1.0, 0.473, 1.0, 0.527, 0.1974, 0.07764, 0.2288, 0.03633, 0.2288, 0.03633, 0.1974, 0.07764, 0.2288, 0.03633, 0.1974, 0.07764, 1.0, 0.473, 0.9833, 0.4224, 0.9833, 0.4224, 1.0, 0.473, 0.9833, 0.4224, 1.0, 0.473, 0.2288, 0.03633, 0.2712, 0.009364, 0.2712, 0.009364, 0.2288, 0.03633, 0.2712, 0.009364, 0.2288, 0.03633, 0.9833, 0.4224, 0.8026, 0.07764, 0.8026, 0.07764, 0.9833, 0.4224, 0.8026, 0.07764, 0.9833, 0.4224, 0.2712, 0.009364, 0.3194, 5.96e-08, 0.3194, 5.96e-08, 0.2712, 0.009364, 0.3194, 5.96e-08, 0.2712, 0.009364, 0.8026, 0.07764, 0.7712, 0.03633, 0.7712, 0.03633, 0.8026, 0.07764, 0.7712, 0.03633, 0.8026, 0.07764, 0.3194, 5.96e-08, 0.6806, 0.0, 0.6806, 0.0, 0.3194, 5.96e-08, 0.6806, 0.0, 0.3194, 5.96e-08, 0.7712, 0.03633, 0.7288, 0.009364, 0.7288, 0.009364, 0.7712, 0.03633, 0.7288, 0.009364, 0.7712, 0.03633, 0.7288, 0.009364, 0.6806, 0.0, 0.6806, 0.0, 0.7288, 0.009364, 0.6806, 0.0, 0.7288, 0.009364])
_ca = me_mesh_013.color_attributes.new('Color', 'BYTE_COLOR', 'CORNER')
_ca.data.foreach_set('color', [0.0, 0.0, 0.0, 0.0, 0.0, 0.0, 0.0, 0.0, 0.0, 0.0, 0.0, 0.0, 0.0, 0.0, 0.0, 0.0, 0.0, 0.0, 0.0, 0.0, 0.0, 0.0, 0.0, 0.0, 0.0, 0.0, 0.0, 0.0, 0.0, 0.0, 0.0, 0.0, 0.0, 0.0, 0.0, 0.0, 0.0, 0.0, 0.0, 0.0, 0.0, 0.0, 0.0, 0.0, 0.0, 0.0, 0.0, 0.0, 0.0, 0.0, 0.0, 0.0, 0.0, 0.0, 0.0, 0.0, 0.0, 0.0, 0.0, 0.0, 0.0, 0.0, 0.0, 0.0, 0.0, 0.0, 0.0, 0.0, 0.0, 0.0, 0.0, 0.0, 0.0, 0.0, 0.0, 0.0, 0.0, 0.0, 0.0, 0.0, 0.0, 0.0, 0.0, 0.0, 0.0, 0.0, 0.0, 0.0, 0.0, 0.0, 0.0, 0.0, 0.0, 0.0, 0.0, 0.0, 0.0, 0.0, 0.0, 0.0, 0.0, 0.0, 0.0, 0.0, 0.0, 0.0, 0.0, 0.0, 0.0, 0.0, 0.0, 0.0, 0.0, 0.0, 0.0, 0.0, 0.0, 0.0, 0.0, 0.0, 0.0, 0.0, 0.0, 0.0, 0.0, 0.0, 0.0, 0.0, 0.0, 0.0, 0.0, 0.0, 0.0, 0.0, 0.0, 0.0, 0.0, 0.0, 0.0, 0.0, 0.0, 0.0, 0.0, 0.0, 0.0, 0.0, 0.0, 0.0, 0.0, 0.0, 0.0, 0.0, 0.0, 0.0, 0.0, 0.0, 0.0, 0.0, 0.0, 0.0, 0.0, 0.0, 0.0, 0.0, 0.0, 0.0, 0.0, 0.0, 0.0, 0.0, 0.0, 0.0, 0.0, 0.0, 0.0, 0.0, 0.0, 0.0, 0.0, 0.0, 0.0, 0.0, 0.0, 0.0, 0.0, 0.0, 0.0, 0.0, 0.0, 0.0, 0.0, 0.0, 0.0, 0.0, 0.0, 0.0, 0.0, 0.0, 0.0, 0.0, 0.0, 0.0, 0.0, 0.0, 0.0, 0.0, 0.0, 0.0, 0.0, 0.0, 0.0, 0.0, 0.0, 0.0, 0.0, 0.0, 0.0, 0.0, 0.0, 0.0, 0.0, 0.0, 0.0, 0.0, 0.0, 0.0, 0.0, 0.0, 0.0, 0.0, 0.0, 0.0, 0.0, 0.0, 0.0, 0.0, 0.0, 0.0, 0.0, 0.0, 0.0, 0.0, 0.0, 0.0, 0.0, 0.0, 0.0, 0.0, 0.0, 0.0, 0.0, 0.0, 0.0, 0.0, 0.0, 0.0, 0.0, 0.0, 0.0, 0.0, 0.0, 0.0, 0.0, 0.0, 0.0, 0.0, 0.0, 0.0, 0.0, 0.0, 0.0, 0.0, 0.0, 0.0, 0.0, 0.0, 0.0, 0.0, 0.0, 0.0, 0.0, 0.0, 0.0, 0.0, 0.0, 0.0, 0.0, 0.0, 0.0, 0.0, 0.0, 0.0, 0.0, 0.0, 0.0, 0.0, 0.0, 0.0, 0.0, 0.0, 0.0, 0.0, 0.0, 0.0, 0.0, 0.0, 0.0, 0.0, 0.0, 0.0, 0.0, 0.0, 0.0, 0.0, 0.0, 0.0, 0.0, 0.0, 0.0, 0.0, 0.0, 0.0, 0.0, 0.0, 0.0, 0.0, 0.0, 0.0, 0.0, 0.0, 0.0, 0.0, 0.0, 0.0, 0.0, 0.0, 0.0, 0.0, 0.0, 0.0, 0.0, 0.0, 0.0, 0.0, 0.0, 0.0, 0.0, 0.0, 0.0, 0.0, 0.0, 0.0, 0.0, 0.0, 0.0, 0.0, 0.0, 0.0, 0.0, 0.0, 0.0, 0.0, 0.0, 0.0, 0.0, 0.0, 0.0, 0.0, 0.0, 0.0, 0.0, 0.0, 0.0, 0.0, 0.0, 0.0, 0.0, 0.0, 0.0, 0.0, 0.0, 0.0, 0.0, 0.0, 0.0, 0.0, 0.0, 0.0, 0.0, 0.0, 0.0, 0.0, 0.0, 0.0, 0.0, 0.0, 0.0, 0.0, 0.0, 0.0, 0.0, 0.0, 0.0, 0.0, 0.0, 0.0, 0.0, 0.0, 0.0, 0.0, 0.0, 0.0, 0.0, 0.0, 0.0, 0.0, 0.0, 0.0, 0.0, 0.0, 0.0, 0.0, 0.0, 0.0, 0.0, 0.0, 0.0, 0.0, 0.0, 0.0, 0.0, 0.0, 0.0, 0.0, 0.0, 0.0, 0.0, 0.0, 0.0, 0.0, 0.0, 0.0, 0.0, 0.0, 0.0, 0.0, 0.0, 0.0, 0.0, 0.0, 0.0, 0.0, 0.0, 0.0, 0.0, 0.0, 0.0, 0.0, 0.0, 0.0, 0.0, 0.0, 0.0, 0.0, 0.0, 0.0, 0.0, 0.0, 0.0, 0.0, 0.0, 0.0, 0.0, 0.0, 0.0, 0.0, 0.0, 0.0, 0.0, 0.0, 0.0, 0.0, 0.0, 0.0, 0.0, 0.0, 0.0, 0.0, 0.0, 0.0, 0.0, 0.0, 0.0, 0.0, 0.0, 0.0, 0.0, 0.0, 0.0, 0.0, 0.0, 0.0, 0.0, 0.0, 0.0, 0.0, 0.0, 0.0, 0.0, 0.0, 0.0, 0.0, 0.0, 0.0, 0.0, 0.0, 0.0, 0.0, 0.0, 0.0, 0.0, 0.0, 0.0, 0.0, 0.0, 0.0, 0.0, 0.0, 0.0, 0.0, 0.0, 0.0, 0.0, 0.0, 0.0, 0.0, 0.0, 0.0, 0.0, 0.0, 0.0, 0.0, 0.0, 0.0, 0.0, 0.0, 0.0, 0.0, 0.0, 0.0, 0.0, 0.0, 0.0, 0.0, 0.0, 0.0, 0.0, 0.0, 0.0, 0.0, 0.0, 0.0, 0.0, 0.0, 0.0, 0.0, 0.0, 0.0, 0.0, 0.0, 0.0, 0.0, 0.0, 0.0, 0.0, 0.0, 0.0, 0.0, 0.0, 0.0, 0.0, 0.0, 0.0, 0.0, 0.0, 0.0, 0.0, 0.0, 0.0, 0.0, 0.0, 0.0, 0.0, 0.0, 0.0, 0.0, 0.0, 0.0, 0.0, 0.0, 0.0, 0.0, 0.0, 0.0, 0.0, 0.0, 0.0, 0.0, 0.0, 0.0, 0.0, 0.0, 0.0, 0.0, 0.0, 0.0, 0.0, 0.0, 0.0, 0.0, 0.0, 0.0, 0.0, 0.0, 0.0, 0.0, 0.0, 0.0, 0.0, 0.0, 0.0, 0.0, 0.0, 0.0, 0.0, 0.0, 0.0, 0.0, 0.0, 0.0, 0.0, 0.0, 0.0, 0.0, 0.0, 0.0, 0.0, 0.0, 0.0, 0.0, 0.0, 0.0, 0.0, 0.0, 0.0, 0.0, 0.0, 0.0, 0.0, 0.0, 0.0, 0.0, 0.0, 0.0, 0.0, 0.0, 0.0, 0.0, 0.0, 0.0, 0.0, 0.0, 0.0, 0.0, 0.0, 0.0, 0.0, 0.0, 0.0, 0.0, 0.0, 0.0, 0.0, 0.0, 0.0, 0.0, 0.0, 0.0, 0.0, 0.0, 0.0, 0.0, 0.0, 0.0, 0.0, 0.0, 0.0, 0.0, 0.0, 0.0, 0.0, 0.0, 0.0, 0.0, 0.0, 0.0, 0.0, 0.0, 0.0, 0.0, 0.0, 0.0, 0.0, 0.0, 0.0, 0.0, 0.0, 0.0, 0.0, 0.0, 0.0, 0.0, 0.0, 0.0, 0.0, 0.0, 0.0, 0.0, 0.0, 0.0, 0.0, 0.0, 0.0, 0.0, 0.0, 0.0, 0.0, 0.0, 0.0, 0.0, 0.0, 0.0, 0.0, 0.0, 0.0, 0.0, 0.0, 0.0, 0.0, 0.0, 0.0, 0.0, 0.0, 0.0, 0.0, 0.0, 0.0, 0.0, 0.0, 0.0, 0.0, 0.0, 0.0, 0.0, 0.0, 0.0, 0.0, 0.0, 0.0, 0.0, 0.0, 0.0, 0.0, 0.0, 0.0, 0.0, 0.0, 0.0, 0.0, 0.0, 0.0, 0.0, 0.0, 0.0, 0.0, 0.0, 0.0, 0.0, 0.0, 0.0, 0.0, 0.0, 0.0, 0.0, 0.0, 0.0, 0.0, 0.0, 0.0, 0.0, 0.0, 0.0, 0.0, 0.0, 0.0, 0.0, 0.0, 0.0, 0.0, 0.0, 0.0, 0.0, 0.0, 0.0, 0.0, 0.0, 0.0, 0.0, 0.0, 0.0, 0.0, 0.0, 0.0, 0.0, 0.0, 0.0, 0.0, 0.0, 0.0, 0.0, 0.0, 0.0, 0.0, 0.0, 0.0, 0.0, 0.0, 0.0, 0.0, 0.0, 0.0, 0.0, 0.0, 0.0, 0.0, 0.0, 0.0, 0.0, 0.0, 0.0, 0.0, 0.0, 0.0, 0.0, 0.0, 0.0, 0.0, 0.0, 0.0, 0.0, 0.0, 0.0, 0.0, 0.0, 0.0, 0.0, 0.0, 0.0, 0.0, 0.0, 0.0, 0.0, 0.0, 0.0, 0.0, 0.0, 0.0, 0.0, 0.0, 0.0, 0.0, 0.0, 0.0, 0.0, 0.0, 0.0, 0.0, 0.0, 0.0, 0.0, 0.0, 0.0, 0.0, 0.0, 0.0, 0.0, 0.0, 0.0, 0.0, 0.0, 0.0, 0.0, 0.0, 0.0, 0.0, 0.0, 0.0, 0.0, 0.0, 0.0, 0.0, 0.0, 0.0, 0.0, 0.0, 0.0, 0.0, 0.0, 0.0, 0.0, 0.0, 0.0, 0.0, 0.0, 0.0, 0.0, 0.0, 0.0, 0.0, 0.0, 0.0, 0.0, 0.0, 0.0, 0.0, 0.0, 0.0, 0.0, 0.0, 0.0, 0.0, 0.0, 0.0, 0.0, 0.0, 0.0, 0.0, 0.0, 0.0, 0.0, 0.0, 0.0, 0.0, 0.0, 0.0, 0.0, 0.0, 0.0, 0.0, 0.0, 0.0, 0.0, 0.0, 0.0, 0.0, 0.0, 0.0, 0.0, 0.0, 0.0, 0.0, 0.0, 0.0, 0.0, 0.0, 0.0, 0.0, 0.0, 0.0, 0.0, 0.0, 0.0, 0.0, 0.0, 0.0, 0.0, 0.0, 0.0, 0.0, 0.0, 0.0, 0.0, 0.0, 0.0, 0.0, 0.0, 0.0, 0.0, 0.0, 0.0, 0.0, 0.0, 0.0, 0.0, 0.0, 0.0, 0.0, 0.0, 0.0, 0.0, 0.0, 0.0, 0.0, 0.0, 0.0, 0.0, 0.0, 0.0, 0.0, 0.0, 0.0, 0.0, 0.0, 0.0, 0.0, 0.0, 0.0, 0.0, 0.0, 0.0, 0.0, 0.0, 0.0, 0.0, 0.0, 0.0, 0.0, 0.0, 0.0, 0.0, 0.0, 0.0, 0.0, 0.0, 0.0, 0.0, 0.0, 0.0, 0.0, 0.0, 0.0, 0.0, 0.0, 0.0, 0.0, 0.0, 0.0, 0.0, 0.0, 0.0, 0.0, 0.0, 0.0, 0.0, 0.0, 0.0, 0.0, 0.0, 0.0, 0.0, 0.0, 0.0, 0.0, 0.0, 0.0, 0.0, 0.0, 0.0, 0.0, 0.0, 0.0, 0.0, 0.0, 0.0, 0.0, 0.0, 0.0, 0.0, 0.0, 0.0, 0.0, 0.0, 0.0, 0.0, 0.0, 0.0, 0.0, 0.0, 0.0, 0.0, 0.0, 0.0, 0.0, 0.0, 0.0, 0.0, 0.0, 0.0, 0.0, 0.0, 0.0, 0.0, 0.0, 0.0, 0.0, 0.0, 0.0, 0.0, 0.0, 0.0, 0.0, 0.0, 0.0, 0.0, 0.0, 0.0, 0.0, 0.0, 0.0, 0.0, 0.0, 0.0, 0.0, 0.0, 0.0, 0.0, 0.0, 0.0, 0.0, 0.0, 0.0, 0.0, 0.0, 0.0, 0.0, 0.0, 0.0, 0.0, 0.0, 0.0, 0.0, 0.0, 1.0, 1.0, 1.0, 1.0, 1.0, 1.0, 1.0, 1.0, 1.0, 1.0, 1.0, 1.0, 1.0, 1.0, 1.0, 1.0, 1.0, 1.0, 1.0, 1.0, 1.0, 1.0, 1.0, 1.0, 1.0, 1.0, 1.0, 1.0, 1.0, 1.0, 1.0, 1.0, 1.0, 1.0, 1.0, 1.0, 1.0, 1.0, 1.0, 1.0, 1.0, 1.0, 1.0, 1.0, 1.0, 1.0, 1.0, 1.0, 1.0, 1.0, 1.0, 1.0, 1.0, 1.0, 1.0, 1.0, 1.0, 1.0, 1.0, 1.0, 1.0, 1.0, 1.0, 1.0, 1.0, 1.0, 1.0, 1.0, 1.0, 1.0, 1.0, 1.0, 1.0, 1.0, 1.0, 1.0, 1.0, 1.0, 1.0, 1.0, 1.0, 1.0, 1.0, 1.0, 1.0, 1.0, 1.0, 1.0, 1.0, 1.0, 1.0, 1.0, 1.0, 1.0, 1.0, 1.0, 1.0, 1.0, 1.0, 1.0, 1.0, 1.0, 1.0, 1.0, 1.0, 1.0, 1.0, 1.0, 1.0, 1.0, 1.0, 1.0, 1.0, 1.0, 1.0, 1.0, 1.0, 1.0, 1.0, 1.0, 1.0, 1.0, 1.0, 1.0, 1.0, 1.0, 1.0, 1.0, 1.0, 1.0, 1.0, 1.0, 1.0, 1.0, 1.0, 1.0, 1.0, 1.0, 1.0, 1.0, 1.0, 1.0, 1.0, 1.0, 1.0, 1.0, 1.0, 1.0, 1.0, 1.0, 1.0, 1.0, 1.0, 1.0, 1.0, 1.0, 1.0, 1.0, 1.0, 1.0, 1.0, 1.0, 1.0, 1.0, 1.0, 1.0, 1.0, 1.0, 1.0, 1.0, 1.0, 1.0, 1.0, 1.0, 1.0, 1.0, 1.0, 1.0, 1.0, 1.0, 1.0, 1.0, 1.0, 1.0, 1.0, 1.0, 1.0, 1.0, 1.0, 1.0, 1.0, 1.0, 1.0, 1.0, 1.0, 1.0, 1.0, 1.0, 1.0, 1.0, 1.0, 1.0, 1.0, 1.0, 1.0, 1.0, 1.0, 1.0, 1.0, 1.0, 1.0, 1.0, 1.0, 1.0, 1.0, 1.0, 1.0, 1.0, 1.0, 1.0, 1.0, 1.0, 1.0, 1.0, 1.0, 1.0, 1.0, 1.0, 1.0, 1.0, 1.0, 1.0, 1.0, 1.0, 1.0, 1.0, 1.0, 1.0, 1.0, 1.0, 1.0, 1.0, 1.0, 1.0, 1.0, 1.0, 1.0, 1.0, 1.0, 1.0, 1.0, 1.0, 0.0, 0.0, 0.0, 0.0, 0.0, 0.0, 0.0, 0.0, 0.0, 0.0, 0.0, 0.0, 0.0, 0.0, 0.0, 0.0, 0.0, 0.0, 0.0, 0.0, 0.0, 0.0, 0.0, 0.0, 0.0, 0.0, 0.0, 0.0, 0.0, 0.0, 0.0, 0.0, 0.0, 0.0, 0.0, 0.0, 0.0, 0.0, 0.0, 0.0, 0.0, 0.0, 0.0, 0.0, 0.0, 0.0, 0.0, 0.0, 0.0, 0.0, 0.0, 0.0, 0.0, 0.0, 0.0, 0.0, 0.0, 0.0, 0.0, 0.0, 0.0, 0.0, 0.0, 0.0, 0.0, 0.0, 0.0, 0.0, 0.0, 0.0, 0.0, 0.0, 0.0, 0.0, 0.0, 0.0, 0.0, 0.0, 0.0, 0.0, 0.0, 0.0, 0.0, 0.0, 0.0, 0.0, 0.0, 0.0, 0.0, 0.0, 0.0, 0.0, 0.0, 0.0, 0.0, 0.0, 0.0, 0.0, 0.0, 0.0, 0.0, 0.0, 0.0, 0.0, 0.0, 0.0, 0.0, 0.0, 0.0, 0.0, 0.0, 0.0, 0.0, 0.0, 0.0, 0.0, 0.0, 0.0, 0.0, 0.0, 0.0, 0.0, 0.0, 0.0, 0.0, 0.0, 0.0, 0.0, 0.0, 0.0, 0.0, 0.0, 0.0, 0.0, 0.0, 0.0, 0.0, 0.0, 0.0, 0.0, 0.0, 0.0, 0.0, 0.0, 0.0, 0.0, 0.0, 0.0, 0.0, 0.0, 0.0, 0.0, 0.0, 0.0, 0.0, 0.0, 0.0, 0.0, 0.0, 0.0, 0.0, 0.0, 0.0, 0.0, 0.0, 0.0, 0.0, 0.0, 0.0, 0.0, 0.0, 0.0, 0.0, 0.0, 0.0, 0.0, 0.0, 0.0, 0.0, 0.0, 0.0, 0.0, 0.0, 0.0, 0.0, 0.0, 0.0, 0.0, 0.0, 0.0, 0.0, 0.0, 0.0, 0.0, 0.0, 0.0, 0.0, 0.0, 0.0, 0.0, 0.0, 0.0, 0.0, 0.0, 0.0, 0.0, 0.0, 0.0, 0.0, 0.0, 0.0, 0.0, 0.0, 0.0, 0.0, 0.0, 0.0, 0.0, 0.0, 0.0, 0.0, 0.0, 0.0, 0.0, 0.0, 0.0, 0.0, 0.0, 0.0, 0.0, 0.0, 0.0, 0.0, 0.0, 0.0, 0.0, 0.0, 0.0, 0.0, 0.0, 0.0, 0.0, 0.0, 0.0, 0.0, 0.0, 0.0, 0.0, 0.0, 0.0, 0.0, 0.0, 0.0, 0.0, 0.0, 0.0, 0.0, 0.0, 0.0, 0.0, 0.0, 0.0, 0.0, 0.0, 0.0, 0.0, 0.0, 0.0, 0.0, 0.0, 0.0, 0.0, 0.0, 0.0, 0.0, 0.0, 0.0, 0.0, 0.0, 0.0, 0.0, 0.0, 0.0, 0.0, 0.0, 0.0, 0.0, 0.0, 0.0, 0.0, 0.0, 0.0, 0.0, 0.0, 0.0, 0.0, 0.0, 0.0, 0.0, 0.0, 0.0, 0.0, 0.0, 0.0, 0.0, 0.0, 0.0, 0.0, 0.0, 0.0, 0.0, 0.0, 0.0, 0.0, 0.0, 0.0, 0.0, 0.0, 0.0, 0.0, 0.0, 0.0, 0.0, 0.0, 0.0, 0.0, 0.0, 0.0, 0.0, 0.0, 0.0, 0.0, 0.0, 0.0, 0.0, 0.0, 0.0, 0.0, 0.0, 0.0, 0.0, 0.0, 0.0, 0.0, 0.0, 0.0, 0.0, 0.0, 0.0, 0.0, 0.0, 0.0, 0.0, 0.0, 0.0, 0.0, 0.0, 0.0, 0.0, 0.0, 0.0, 0.0, 0.0, 0.0, 0.0, 0.0, 0.0, 0.0, 0.0, 0.0, 0.0, 0.0, 0.0, 0.0, 0.0, 0.0, 0.0, 0.0, 0.0, 0.0, 0.0, 0.0, 0.0, 0.0, 0.0, 0.0, 0.0, 0.0, 0.0, 0.0, 0.0, 0.0, 0.0, 0.0, 0.0, 0.0, 0.0, 0.0, 0.0, 0.0, 0.0, 0.0, 0.0, 0.0, 0.0, 0.0, 0.0, 0.0, 0.0, 0.0, 0.0, 0.0, 0.0, 0.0, 0.0, 0.0, 0.0, 0.0, 0.0, 0.0, 0.0, 0.0, 0.0, 0.0, 0.0, 0.0, 0.0, 0.0, 0.0, 0.0, 0.0, 0.0, 0.0, 0.0, 0.0, 0.0, 0.0, 0.0, 0.0, 0.0, 0.0, 0.0, 0.0, 0.0, 0.0, 0.0, 0.0, 0.0, 0.0, 0.0, 0.0, 0.0, 0.0, 0.0, 0.0, 0.0, 0.0, 0.0, 0.0, 0.0, 0.0, 0.0, 0.0, 0.0, 0.0, 0.0, 0.0, 0.0, 0.0, 0.0, 0.0, 0.0, 0.0, 0.0, 0.0, 0.0, 0.0, 0.0, 0.0, 0.0, 0.0, 0.0, 0.0, 0.0, 0.0, 0.0, 0.0, 0.0, 0.0, 0.0, 0.0, 0.0, 0.0, 0.0, 0.0, 0.0, 0.0, 0.0, 0.0, 0.0, 0.0, 0.0, 0.0, 0.0, 0.0, 0.0, 0.0, 0.0, 0.0, 0.0, 0.0, 0.0, 0.0, 0.0, 0.0, 0.0, 0.0, 0.0, 0.0, 0.0, 0.0, 0.0, 0.0, 0.0, 0.0, 0.0, 0.0, 0.0, 0.0, 0.0, 0.0, 0.0, 0.0, 0.0, 0.0, 0.0, 0.0, 0.0, 0.0, 0.0, 0.0, 0.0, 0.0, 0.0, 0.0, 0.0, 0.0, 0.0, 0.0, 0.0, 0.0, 0.0, 0.0, 0.0, 0.0, 0.0, 0.0, 0.0, 0.0, 0.0, 0.0, 0.0, 0.0, 0.0, 0.0, 0.0, 0.0, 0.0, 0.0, 0.0, 0.0, 0.0, 0.0, 0.0, 0.0, 0.0, 1.0, 1.0, 1.0, 1.0, 1.0, 1.0, 1.0, 1.0, 1.0, 1.0, 1.0, 1.0, 1.0, 1.0, 1.0, 1.0, 1.0, 1.0, 1.0, 1.0, 1.0, 1.0, 1.0, 1.0, 1.0, 1.0, 1.0, 1.0, 1.0, 1.0, 1.0, 1.0, 1.0, 1.0, 1.0, 1.0, 1.0, 1.0, 1.0, 1.0, 1.0, 1.0, 1.0, 1.0, 1.0, 1.0, 1.0, 1.0, 1.0, 1.0, 1.0, 1.0, 1.0, 1.0, 1.0, 1.0, 1.0, 1.0, 1.0, 1.0, 1.0, 1.0, 1.0, 1.0, 1.0, 1.0, 1.0, 1.0, 1.0, 1.0, 1.0, 1.0, 1.0, 1.0, 1.0, 1.0, 1.0, 1.0, 1.0, 1.0, 1.0, 1.0, 1.0, 1.0, 1.0, 1.0, 1.0, 1.0, 1.0, 1.0, 1.0, 1.0, 1.0, 1.0, 1.0, 1.0, 1.0, 1.0, 1.0, 1.0, 1.0, 1.0, 1.0, 1.0, 1.0, 1.0, 1.0, 1.0, 1.0, 1.0, 1.0, 1.0, 1.0, 1.0, 1.0, 1.0, 1.0, 1.0, 1.0, 1.0, 1.0, 1.0, 1.0, 1.0, 1.0, 1.0, 1.0, 1.0, 1.0, 1.0, 1.0, 1.0, 1.0, 1.0, 1.0, 1.0, 1.0, 1.0, 1.0, 1.0, 1.0, 1.0, 1.0, 1.0, 1.0, 1.0, 1.0, 1.0, 1.0, 1.0, 1.0, 1.0, 1.0, 1.0, 1.0, 1.0, 1.0, 1.0, 1.0, 1.0, 1.0, 1.0, 1.0, 1.0, 1.0, 1.0, 1.0, 1.0, 1.0, 1.0, 1.0, 1.0, 1.0, 1.0, 1.0, 1.0, 1.0, 1.0, 1.0, 1.0, 1.0, 1.0, 1.0, 1.0, 1.0, 1.0, 1.0, 1.0, 1.0, 1.0, 1.0, 1.0, 1.0, 1.0, 1.0, 1.0, 1.0, 1.0, 1.0, 1.0, 1.0, 1.0, 1.0, 1.0, 1.0, 1.0, 1.0, 1.0, 1.0, 1.0, 1.0, 1.0, 1.0, 1.0, 1.0, 1.0, 1.0, 1.0, 1.0, 1.0, 1.0, 1.0, 1.0, 1.0, 1.0, 1.0, 1.0, 1.0, 1.0, 1.0, 1.0, 1.0, 1.0, 1.0, 1.0, 1.0, 1.0, 1.0, 1.0, 1.0, 1.0, 1.0, 1.0, 1.0, 1.0, 1.0, 1.0, 1.0, 1.0, 1.0, 1.0, 1.0, 1.0, 1.0, 1.0, 1.0, 1.0, 1.0, 1.0, 1.0, 1.0, 1.0, 1.0, 1.0, 1.0, 1.0, 1.0, 1.0, 1.0, 1.0, 1.0, 1.0, 1.0, 1.0, 1.0, 1.0, 0.0, 0.0, 0.0, 0.0, 0.0, 0.0, 0.0, 0.0, 0.0, 0.0, 0.0, 0.0, 0.0, 0.0, 0.0, 0.0, 0.0, 0.0, 0.0, 0.0, 0.0, 0.0, 0.0, 0.0, 0.0, 0.0, 0.0, 0.0, 0.0, 0.0, 0.0, 0.0, 0.0, 0.0, 0.0, 0.0, 0.0, 0.0, 0.0, 0.0, 0.0, 0.0, 0.0, 0.0, 0.0, 0.0, 0.0, 0.0, 0.0, 0.0, 0.0, 0.0, 0.0, 0.0, 0.0, 0.0, 0.0, 0.0, 0.0, 0.0, 0.0, 0.0, 0.0, 0.0, 0.0, 0.0, 0.0, 0.0, 0.0, 0.0, 0.0, 0.0, 0.0, 0.0, 0.0, 0.0, 0.0, 0.0, 0.0, 0.0, 0.0, 0.0, 0.0, 0.0, 0.0, 0.0, 0.0, 0.0, 0.0, 0.0, 0.0, 0.0, 0.0, 0.0, 0.0, 0.0, 0.0, 0.0, 0.0, 0.0, 0.0, 0.0, 0.0, 0.0, 0.0, 0.0, 0.0, 0.0, 0.0, 0.0, 0.0, 0.0, 0.0, 0.0, 0.0, 0.0, 0.0, 0.0, 0.0, 0.0, 0.0, 0.0, 0.0, 0.0, 0.0, 0.0, 0.0, 0.0, 0.0, 0.0, 0.0, 0.0, 0.0, 0.0, 0.0, 0.0, 0.0, 0.0, 0.0, 0.0, 0.0, 0.0, 0.0, 0.0, 0.0, 0.0, 0.0, 0.0, 0.0, 0.0, 0.0, 0.0, 0.0, 0.0, 0.0, 0.0, 0.0, 0.0, 0.0, 0.0, 0.0, 0.0, 0.0, 0.0, 0.0, 0.0, 0.0, 0.0, 0.0, 0.0, 0.0, 0.0, 0.0, 0.0, 0.0, 0.0, 0.0, 0.0, 0.0, 0.0, 0.0, 0.0, 0.0, 0.0, 0.0, 0.0, 0.0, 0.0, 0.0, 0.0, 0.0, 0.0, 0.0, 0.0, 0.0, 0.0, 0.0, 0.0, 0.0, 0.0, 0.0, 0.0, 0.0, 0.0, 0.0, 0.0, 0.0, 0.0, 0.0, 0.0, 0.0, 0.0, 0.0, 0.0, 0.0, 0.0, 0.0, 0.0, 0.0, 0.0, 0.0, 0.0, 0.0, 0.0, 0.0, 0.0, 0.0, 0.0, 0.0, 0.0, 0.0, 0.0, 0.0, 0.0, 0.0, 0.0, 0.0, 0.0, 0.0, 0.0, 0.0, 0.0, 0.0, 0.0, 0.0, 0.0, 0.0, 0.0, 0.0, 0.0, 0.0, 0.0, 0.0, 0.0, 0.0, 0.0, 0.0, 0.0, 0.0, 0.0, 0.0, 0.0, 0.0, 0.0, 0.0, 0.0, 0.0, 0.0, 0.0, 0.0, 0.0, 0.0, 0.0, 0.0, 0.0, 0.0, 0.0, 0.0, 0.0, 0.0, 0.0, 0.0, 0.0, 0.0, 0.0, 0.0, 0.0, 0.0, 0.0, 0.0, 0.0, 0.0, 0.0, 0.0, 0.0, 0.0, 0.0, 0.0, 0.0, 0.0, 0.0, 0.0, 0.0, 0.0, 0.0, 0.0, 0.0, 0.0, 0.0, 0.0, 0.0, 0.0, 0.0, 0.0, 0.0, 0.0, 0.0, 0.0, 0.0, 0.0, 0.0, 0.0, 0.0, 0.0, 0.0, 0.0, 0.0, 0.0, 0.0, 0.0, 0.0, 0.0, 0.0, 0.0, 0.0, 0.0, 0.0, 0.0, 0.0, 0.0, 0.0, 0.0, 0.0, 0.0, 0.0, 0.0, 0.0, 0.0, 0.0, 0.0, 0.0, 0.0, 0.0, 0.0, 0.0, 0.0, 0.0, 0.0, 0.0, 0.0, 0.0, 0.0, 0.0, 0.0, 0.0, 0.0, 0.0, 0.0, 0.0, 0.0, 0.0, 0.0, 0.0, 0.0, 0.0, 0.0, 0.0, 0.0, 0.0, 0.0, 0.0, 0.0, 0.0, 0.0, 0.0, 0.0, 0.0, 0.0, 0.0, 0.0, 0.0, 0.0, 0.0, 0.0, 0.0, 0.0, 0.0, 0.0, 0.0, 0.0, 0.0, 0.0, 0.0, 0.0, 0.0, 0.0, 0.0, 0.0, 0.0, 0.0, 0.0, 0.0, 0.0, 0.0, 0.0, 0.0, 0.0, 0.0, 0.0, 0.0, 0.0, 0.0, 0.0, 0.0, 0.0, 0.0, 0.0, 0.0, 0.0, 0.0, 0.0, 0.0, 0.0, 0.0, 0.0, 0.0, 0.0, 0.0, 0.0, 0.0, 0.0, 0.0, 0.0, 0.0, 0.0, 0.0, 0.0, 0.0, 0.0, 0.0, 0.0, 0.0, 0.0, 0.0, 0.0, 0.0, 0.0, 0.0, 0.0, 0.0, 0.0, 0.0, 0.0, 0.0, 0.0, 0.0, 0.0, 0.0, 0.0, 0.0, 0.0, 0.0, 0.0, 0.0, 0.0, 0.0, 0.0, 0.0, 0.0, 0.0, 0.0, 0.0, 0.0, 0.0, 0.0, 0.0, 0.0, 0.0, 0.0, 0.0, 0.0, 0.0, 0.0, 0.0, 0.0, 0.0, 0.0, 0.0, 0.0, 0.0, 0.0, 0.0, 0.0, 0.0, 0.0, 0.0, 0.0, 0.0, 0.0, 0.0, 0.0, 0.0, 0.0, 0.0, 0.0, 0.0, 0.0, 0.0, 0.0, 0.0, 0.0, 0.0, 0.0, 0.0, 0.0, 0.0, 0.0, 0.0, 0.0, 0.0, 0.0, 0.0, 0.0, 0.0, 0.0, 0.0, 0.0, 0.0, 0.0, 0.0, 0.0, 0.0, 0.0, 0.0, 0.0, 0.0, 0.0, 0.0, 0.0, 0.0, 0.0, 0.0, 0.0, 0.0, 0.0, 0.0, 0.0, 0.0, 0.0, 0.0, 0.0, 0.0, 0.0, 0.0, 0.0, 0.0, 0.0, 0.0, 0.0, 0.0, 0.0, 0.0, 0.0, 0.0, 0.0, 0.0, 0.0, 0.0, 0.0, 0.0, 0.0, 0.0, 0.0, 0.0, 0.0, 0.0, 0.0, 0.0, 0.0, 0.0, 0.0, 0.0, 0.0, 0.0, 0.0, 0.0, 0.0, 0.0, 0.0, 0.0, 0.0, 0.0, 0.0, 0.0, 0.0, 0.0, 0.0, 0.0, 0.0, 0.0, 0.0, 0.0, 0.0, 0.0, 0.0, 0.0, 0.0, 0.0, 0.0, 0.0, 0.0, 0.0, 0.0, 0.0, 0.0, 0.0, 0.0, 0.0, 0.0, 0.0, 0.0, 0.0, 0.0, 0.0, 0.0, 0.0, 0.0, 0.0, 0.0, 0.0, 0.0, 0.0, 0.0, 0.0, 0.0, 0.0, 0.0, 0.0, 0.0, 0.0, 0.0, 0.0, 0.0, 0.0, 0.0, 0.0, 0.0, 0.0, 0.0, 0.0, 0.0, 0.0, 0.0, 0.0, 0.0, 0.0, 0.0, 0.0, 0.0, 0.0, 0.0, 0.0, 0.0, 0.0, 0.0, 0.0, 0.0, 0.0, 0.0, 0.0, 0.0, 0.0, 0.0, 0.0, 0.0, 0.0, 0.0, 0.0, 0.0, 0.0, 0.0, 0.0, 0.0, 0.0, 0.0, 0.0, 0.0, 0.0, 0.0, 0.0, 0.0, 0.0, 0.0, 0.0, 0.0, 0.0, 0.0, 0.0, 0.0, 0.0, 0.0, 0.0, 0.0, 0.0, 0.0, 0.0, 0.0, 0.0, 0.0, 0.0, 0.0, 0.0, 0.0, 0.0, 0.0, 0.0, 0.0, 0.0, 0.0, 0.0, 0.0, 0.0, 0.0, 0.0, 0.0, 0.0, 0.0, 0.0, 0.0, 0.0, 0.0, 0.0, 0.0, 0.0, 0.0, 0.0, 0.0, 0.0, 0.0, 0.0, 0.0, 0.0, 0.0, 0.0, 0.0, 0.0, 0.0, 0.0, 0.0, 0.0, 0.0, 0.0, 0.0, 0.0, 0.0, 0.0, 0.0, 0.0, 0.0, 0.0, 0.0, 0.0, 0.0, 0.0, 0.0, 0.0, 0.0, 0.0, 0.0, 0.0, 0.0, 0.0, 0.0, 0.0, 0.0, 0.0, 0.0, 0.0, 0.0, 0.0, 0.0, 0.0, 0.0, 0.0, 0.0, 0.0, 0.0, 0.0, 0.0, 0.0, 0.0, 0.0, 0.0, 0.0, 0.0, 0.0, 0.0, 0.0, 0.0, 0.0, 0.0, 0.0, 0.0, 0.0, 0.0, 0.0, 0.0, 0.0, 0.0, 0.0, 0.0, 0.0, 0.0, 0.0, 0.0, 0.0, 0.0, 0.0, 0.0, 0.0, 0.0, 0.0, 0.0, 0.0, 0.0, 0.0, 0.0, 0.0, 0.0, 0.0, 0.0, 0.0, 0.0, 0.0, 0.0, 0.0, 0.0, 0.0, 0.0, 0.0, 0.0, 0.0, 0.0, 0.0, 0.0, 0.0, 0.0, 0.0, 0.0, 0.0, 0.0, 0.0, 0.0, 0.0, 0.0, 0.0, 0.0, 0.0, 0.0, 0.0, 0.0, 0.0, 0.0, 0.0, 0.0, 0.0, 0.0, 0.0, 0.0, 0.0, 0.0, 0.0, 0.0, 0.0, 0.0, 0.0, 0.0, 0.0, 0.0, 0.0, 0.0, 0.0, 0.0, 0.0, 0.0, 0.0, 0.0, 0.0, 0.0, 0.0, 0.0, 0.0, 0.0, 0.0, 0.0, 0.0, 0.0, 0.0, 0.0, 0.0, 0.0, 0.0, 0.0, 0.0, 0.0, 0.0, 0.0, 0.0, 0.0, 0.0, 0.0, 0.0, 0.0, 0.0, 0.0, 0.0, 0.0, 0.0, 0.0, 0.0, 0.0, 0.0, 0.0, 0.0, 0.0, 0.0, 0.0, 0.0, 0.0, 0.0, 0.0, 0.0, 0.0, 0.0, 0.0, 0.0, 0.0, 0.0, 0.0, 0.0, 0.0, 0.0, 0.0, 0.0, 0.0, 0.0, 0.0, 0.0, 0.0, 0.0, 0.0, 0.0, 0.0, 0.0, 0.0, 0.0, 0.0, 0.0, 0.0, 0.0, 0.0, 0.0, 0.0, 0.0, 0.0, 0.0, 0.0, 0.0, 0.0, 0.0, 0.0, 0.0, 0.0, 0.0, 0.0, 0.0, 0.0, 0.0, 0.0, 0.0, 0.0, 0.0, 0.0, 0.0, 0.0, 0.0, 0.0, 0.0, 0.0, 0.0, 0.0, 0.0, 0.0, 0.0, 0.0, 0.0, 0.0, 0.0, 0.0, 0.0, 0.0, 0.0, 0.0, 0.0, 0.0, 0.0, 0.0, 0.0, 0.0, 0.0, 0.0, 0.0, 0.0, 0.0, 0.0, 0.0, 0.0, 0.0, 0.0, 0.0, 0.0, 0.0, 0.0, 0.0, 0.0, 0.0, 0.0, 0.0, 0.0, 0.0, 0.0, 0.0, 0.0, 0.0, 0.0, 0.0, 0.0, 0.0, 0.0, 0.0, 0.0, 0.0, 0.0, 0.0, 0.0, 0.0, 0.0, 0.0, 0.0, 0.0, 0.0, 0.0, 0.0, 0.0, 0.0, 0.0, 0.0, 0.0, 0.0, 0.0, 0.0, 0.0, 0.0, 0.0, 0.0, 0.0, 0.0, 0.0, 0.0, 0.0, 0.0, 0.0, 0.0, 0.0, 0.0, 0.0, 0.0, 0.0, 0.0, 0.0, 0.0, 0.0, 0.0, 0.0, 0.0, 0.0, 0.0, 0.0, 0.0, 0.0, 0.0, 0.0, 0.0, 0.0, 0.0, 0.0, 0.0, 0.0, 0.0, 0.0, 0.0, 0.0, 0.0, 0.0, 0.0, 0.0, 0.0, 0.0, 0.0, 0.0, 0.0, 0.0, 0.0, 0.0, 0.0, 0.0, 0.0, 0.0, 0.0, 0.0, 0.0, 0.0, 0.0, 0.0, 0.0, 0.0, 0.0, 0.0, 0.0, 0.0, 0.0, 0.0, 0.0, 0.0, 0.0, 0.0, 0.0, 0.0, 0.0, 0.0, 0.0, 0.0, 0.0, 0.0, 0.0, 0.0, 0.0, 0.0, 0.0, 0.0, 0.0, 0.0, 0.0, 0.0, 0.0, 0.0, 0.0, 0.0, 0.0, 0.0, 0.0, 0.0, 0.0, 0.0, 0.0, 0.0, 0.0, 0.0, 0.0, 0.0, 0.0, 0.0, 0.0, 0.0, 0.0, 0.0, 0.0, 0.0, 0.0, 0.0, 0.0, 0.0, 0.0, 0.0, 0.0, 0.0, 0.0, 0.0, 0.0, 0.0, 0.0, 0.0, 0.0, 0.0, 0.0, 0.0, 0.0, 0.0, 0.0, 0.0, 0.0, 0.0, 0.0, 0.0, 0.0, 0.0, 0.0, 0.0, 0.0, 0.0, 0.0, 0.0, 0.0, 0.0, 0.0, 0.0, 0.0, 0.0, 0.0, 0.0, 0.0, 0.0, 0.0, 0.0, 0.0, 0.0, 0.0, 0.0, 0.0, 0.0, 0.0, 0.0, 0.0, 0.0, 0.0, 0.0, 0.0, 0.0, 0.0, 0.0, 0.0, 0.0, 0.0, 0.0, 0.0, 0.0, 0.0, 0.0, 0.0, 0.0, 0.0, 0.0, 0.0, 0.0, 0.0, 0.0, 0.0, 0.0, 0.0, 0.0, 0.0, 0.0, 0.0, 0.0, 0.0, 0.0, 0.0, 0.0, 0.0, 0.0, 0.0, 0.0, 0.0, 0.0, 0.0, 0.0, 0.0, 0.0, 0.0, 0.0, 0.0, 0.0, 0.0, 0.0, 0.0, 0.0, 0.0, 0.0, 0.0, 0.0, 0.0, 0.0, 0.0, 0.0, 0.0, 0.0, 0.0, 0.0, 0.0, 0.0, 0.0, 0.0, 0.0, 0.0, 0.0, 0.0, 0.0, 0.0, 0.0, 0.0, 0.0, 0.0, 0.0, 0.0, 0.0, 0.0, 0.0, 0.0, 0.0, 0.0, 0.0, 0.0, 0.0, 0.0, 0.0, 0.0, 0.0, 0.0, 0.0, 0.0, 0.0, 0.0, 0.0, 0.0, 0.0, 0.0, 0.0, 0.0, 0.0, 0.0, 0.0, 0.0, 0.0, 0.0, 0.0, 0.0, 0.0, 0.0, 0.0, 0.0, 0.0, 0.0, 0.0, 0.0, 0.0, 0.0, 0.0, 0.0, 0.0, 0.0, 0.0, 0.0, 0.0, 0.0, 0.0, 0.0, 0.0, 0.0, 0.0, 0.0, 0.0, 0.0, 0.0, 0.0, 0.0, 0.0, 0.0, 0.0, 0.0, 0.0, 0.0, 0.0, 0.0, 0.0, 0.0, 0.0, 0.0, 0.0, 0.0, 0.0, 0.0, 0.0, 0.0, 0.0, 0.0, 0.0, 0.0, 0.0, 0.0, 0.0, 0.0, 0.0, 0.0, 0.0, 0.0, 0.0, 0.0, 0.0, 0.0, 0.0, 0.0, 0.0, 0.0, 0.0, 0.0, 0.0, 0.0, 0.0, 0.0, 0.0, 0.0, 0.0, 0.0, 0.0, 0.0, 0.0, 0.0, 0.0, 0.0, 0.0, 0.0, 0.0, 0.0, 0.0, 0.0, 0.0, 0.0, 0.0, 0.0, 0.0, 0.0, 0.0, 0.0, 0.0, 0.0, 0.0, 0.0, 0.0, 0.0, 0.0, 0.0, 0.0, 0.0, 0.0, 0.0, 0.0, 0.0, 0.0, 0.0, 0.0, 0.0, 0.0, 0.0, 0.0, 0.0, 0.0, 0.0, 0.0, 0.0, 0.0, 0.0, 0.0, 0.0, 0.0, 0.0, 0.0, 0.0, 0.0, 0.0, 0.0, 0.0, 0.0, 0.0, 0.0, 0.0, 0.0, 0.0, 0.0, 0.0, 0.0, 0.0, 0.0, 0.0, 0.0, 0.0, 0.0, 0.0, 0.0, 0.0, 0.0, 0.0, 0.0, 0.0, 0.0, 0.0, 0.0, 0.0, 0.0, 0.0, 0.0, 0.0, 0.0, 0.0, 0.0, 0.0, 0.0, 0.0, 0.0, 0.0, 0.0, 0.0, 0.0, 0.0, 0.0, 0.0, 0.0, 0.0, 0.0, 0.0, 0.0, 0.0, 0.0, 0.0, 0.0, 0.0, 0.0, 0.0, 0.0, 0.0, 0.0, 0.0, 0.0, 0.0, 0.0, 0.0, 0.0, 0.0, 0.0, 0.0, 0.0, 0.0, 0.0, 0.0, 0.0, 0.0, 0.0, 0.0, 0.0, 0.0, 0.0, 0.0, 0.0, 0.0, 0.0, 0.0, 0.0, 0.0, 0.0, 0.0, 0.0, 0.0, 0.0, 0.0, 0.0, 0.0, 0.0, 0.0, 0.0, 0.0, 0.0, 0.0, 0.0, 0.0, 0.0, 0.0, 0.0, 0.0, 0.0, 0.0, 0.0, 0.0, 0.0, 0.0, 0.0, 0.0, 0.0, 0.0, 0.0, 0.0, 0.0, 0.0, 0.0, 0.0, 0.0, 0.0, 0.0, 0.0, 0.0, 0.0, 0.0, 0.0, 0.0, 0.0, 0.0, 0.0, 0.0, 0.0, 0.0, 0.0, 0.0, 0.0, 0.0, 0.0, 0.0, 0.0, 0.0, 0.0, 0.0, 0.0, 0.0, 0.0, 0.0, 0.0, 0.0, 0.0, 0.0, 0.0, 0.0, 0.0, 0.0, 0.0, 0.0, 0.0, 0.0, 0.0, 0.0, 0.0, 0.0, 0.0, 0.0, 0.0, 0.0, 0.0, 0.0, 0.0, 0.0, 0.0, 0.0, 0.0, 0.0, 0.0, 0.0, 0.0, 0.0, 0.0, 0.0, 0.0, 0.0, 0.0, 0.0, 0.0, 0.0, 0.0, 0.0, 0.0, 0.0, 0.0, 0.0, 0.0, 0.0, 0.0, 0.0, 0.0, 0.0, 0.0, 0.0, 0.0, 0.0, 0.0, 0.0, 0.0, 0.0, 0.0, 0.0, 0.0, 0.0, 0.0, 0.0, 0.0, 0.0, 0.0, 0.0, 0.0, 0.0, 0.0, 0.0, 0.0, 0.0, 0.0, 0.0, 0.0, 0.0, 0.0, 0.0, 0.0, 0.0, 0.0, 0.0])
me_mesh_013.materials.append(mat_defaultmaterial)
me_mesh_013.update()
me_mesh_013.normals_split_custom_set([tuple(v) for v in zip(*[iter([-0.9416, 0.3369, 0.001602, -0.996, 0.07919, -0.04247, -0.9998, 0.021, 0.001593, -0.9416, 0.3369, 0.001602, -0.9998, 0.021, 0.001593, -0.9376, 0.3478, 0.002399, -0.7651, 0.6439, 0.001749, -0.9416, 0.3369, 0.001602, -0.9376, 0.3478, 0.002399, -0.7651, 0.6439, 0.001749, -0.9376, 0.3478, 0.002399, -0.7676, 0.641, 0.002501, -0.9992, -0.04042, 0.001117, -0.996, 0.07919, -0.04247, -0.7222, 0.02462, -0.6913, -0.9992, -0.04042, 0.001117, -0.7222, 0.02462, -0.6913, -0.7322, -0.05221, -0.6791, -0.5936, 0.8038, 0.03978, -0.7651, 0.6439, 0.001749, -0.7676, 0.641, 0.002501, -0.5936, 0.8038, 0.03978, -0.7676, 0.641, 0.002501, -0.5212, 0.8534, 0.002317, -0.9398, -0.3417, 0.001101, -0.9992, -0.04042, 0.001117, -0.7322, -0.05221, -0.6791, -0.9398, -0.3417, 0.001101, -0.7322, -0.05221, -0.6791, -0.7044, -0.2525, -0.6634, -0.3819, 0.9242, 0.001699, -0.5936, 0.8038, 0.03978, -0.5212, 0.8534, 0.002317, -0.3819, 0.9242, 0.001699, -0.5212, 0.8534, 0.002317, -0.4797, 0.8774, 0.0024, -0.7649, -0.6441, 0.0009006, -0.9398, -0.3417, 0.001101, -0.7044, -0.2525, -0.6634, -0.7649, -0.6441, 0.0009006, -0.7044, -0.2525, -0.6634, -0.564, -0.4805, -0.6716, -0.1682, 0.9857, 0.001801, -0.3819, 0.9242, 0.001699, -0.4797, 0.8774, 0.0024, -0.1682, 0.9857, 0.001801, -0.4797, 0.8774, 0.0024, -0.1682, 0.9857, 0.0027, -0.5326, -0.8464, 0.0003068, -0.7649, -0.6441, 0.0009006, -0.564, -0.4805, -0.6716, -0.5326, -0.8464, 0.0003068, -0.564, -0.4805, -0.6716, -0.434, -0.6171, -0.6564, 0.1825, 0.9832, 0.001767, -0.1682, 0.9857, 0.001801, -0.1682, 0.9857, 0.0027, 0.1825, 0.9832, 0.001767, -0.1682, 0.9857, 0.0027, 0.1791, 0.9838, 0.0025, -0.4656, -0.885, 0.0004362, -0.5326, -0.8464, 0.0003068, -0.434, -0.6171, -0.6564, -0.4656, -0.885, 0.0004362, -0.434, -0.6171, -0.6564, -0.3222, -0.6577, -0.6808, 0.3916, 0.9201, 0.001449, 0.1825, 0.9832, 0.001767, 0.1791, 0.9838, 0.0025, 0.3916, 0.9201, 0.001449, 0.1791, 0.9838, 0.0025, 0.4788, 0.8779, 0.001919, -0.1966, -0.9805, 0.0006998, -0.4656, -0.885, 0.0004362, -0.3222, -0.6577, -0.6808, -0.1966, -0.9805, 0.0006998, -0.3222, -0.6577, -0.6808, -0.152, -0.7316, -0.6646, 0.6033, 0.7975, 0.001501, 0.3916, 0.9201, 0.001449, 0.4788, 0.8779, 0.001919, 0.6033, 0.7975, 0.001501, 0.4788, 0.8779, 0.001919, 0.5194, 0.8545, 0.002089, 0.1617, -0.9868, 0.0008779, -0.1966, -0.9805, 0.0006998, -0.152, -0.7316, -0.6646, 0.1617, -0.9868, 0.0008779, -0.152, -0.7316, -0.6646, 0.1203, -0.7344, -0.668, 0.7654, 0.6436, 0.001799, 0.6033, 0.7975, 0.001501, 0.5194, 0.8545, 0.002089, 0.7654, 0.6436, 0.001799, 0.5194, 0.8545, 0.002089, 0.7681, 0.6404, 0.0026, 0.4654, -0.8851, 0.0005018, 0.1617, -0.9868, 0.0008779, 0.1203, -0.7344, -0.668, 0.4654, -0.8851, 0.0005018, 0.1203, -0.7344, -0.668, 0.3166, -0.6838, -0.6574, 0.9437, 0.3308, 0.0017, 0.7654, 0.6436, 0.001799, 0.7681, 0.6404, 0.0026, 0.9437, 0.3308, 0.0017, 0.7681, 0.6404, 0.0026, 0.9416, 0.3367, 0.002599, 0.5436, -0.8394, 0.0004661, 0.4654, -0.8851, 0.0005018, 0.3166, -0.6838, -0.6574, 0.5436, -0.8394, 0.0004661, 0.3166, -0.6838, -0.6574, 0.4274, -0.6039, -0.6728, 0.9926, 0.1212, 0.001569, 0.9437, 0.3308, 0.0017, 0.9416, 0.3367, 0.002599, 0.9926, 0.1212, 0.001569, 0.9416, 0.3367, 0.002599, 0.9997, 0.02391, 0.002107, 0.7643, -0.6448, -9.858e-05, 0.5436, -0.8394, 0.0004661, 0.4274, -0.6039, -0.6728, 0.7643, -0.6448, -9.858e-05, 0.4274, -0.6039, -0.6728, 0.5635, -0.4787, -0.6733, 0.9984, -0.05633, 0.001468, 0.9926, 0.1212, 0.001569, 0.9997, 0.02391, 0.002107, 0.9984, -0.05633, 0.001468, 0.9997, 0.02391, 0.002107, 0.9996, -0.02681, 0.002119, 0.9251, -0.3796, 0.0009012, 0.7643, -0.6448, -9.858e-05, 0.5635, -0.4787, -0.6733, 0.9251, -0.3796, 0.0009012, 0.5635, -0.4787, -0.6733, 0.6791, -0.288, -0.6752, 0.9251, -0.3796, 0.0009012, 0.9984, -0.05633, 0.001468, 0.9996, -0.02681, 0.002119, 0.9251, -0.3796, 0.0009012, 0.9996, -0.02681, 0.002119, 0.93, -0.3675, 0.0014, 0.05791, 0.006469, -0.9983, 0.05218, 0.01691, -0.9985, 0.8158, 0.2684, -0.5122, 0.05791, 0.006469, -0.9983, 0.8158, 0.2684, -0.5122, 0.8154, 0.04644, -0.5771, -0.0417, -0.03839, -0.9984, -0.03578, -0.04804, -0.9982, -0.5073, -0.639, -0.5782, -0.0417, -0.03839, -0.9984, -0.5073, -0.639, -0.5782, -0.6517, -0.5345, -0.5382, 0.05303, -0.01777, -0.9984, 0.05801, -0.00767, -0.9983, 0.8157, -0.1456, -0.5598, 0.05303, -0.01777, -0.9984, 0.8157, -0.1456, -0.5598, 0.7858, -0.3075, -0.5366, -0.02299, -0.0545, -0.9982, -0.01136, -0.0549, -0.9984, -0.1578, -0.8315, -0.5326, -0.02299, -0.0545, -0.9982, -0.1578, -0.8315, -0.5326, -0.3607, -0.7253, -0.5864, -0.0411, 0.03609, -0.9985, -0.0535, 0.0162, -0.9984, -0.799, 0.3131, -0.5134, -0.0411, 0.03609, -0.9985, -0.799, 0.3131, -0.5134, -0.6428, 0.5597, -0.5229, 0.01237, -0.0553, -0.9984, 0.02371, -0.055, -0.9982, 0.2997, -0.7588, -0.5783, 0.01237, -0.0553, -0.9984, 0.2997, -0.7588, -0.5783, 0.1369, -0.8318, -0.5379, -0.02311, 0.0537, -0.9983, -0.03458, 0.04694, -0.9983, -0.4425, 0.7132, -0.5437, -0.02311, 0.0537, -0.9983, -0.4425, 0.7132, -0.5437, -0.3721, 0.7313, -0.5716, 0.03568, -0.04732, -0.9982, 0.0419, -0.03729, -0.9984, 0.6411, -0.5524, -0.5327, 0.03568, -0.04732, -0.9982, 0.6411, -0.5524, -0.5327, 0.4477, -0.675, -0.5865, 0.01136, 0.05359, -0.9985, -0.01184, 0.0539, -0.9985, -0.1203, 0.8505, -0.512, 0.01136, 0.05359, -0.9985, -0.1203, 0.8505, -0.512, 0.16, 0.8516, -0.4991, 0.035, 0.04679, -0.9983, 0.02331, 0.0534, -0.9983, 0.3964, 0.7397, -0.5438, 0.035, 0.04679, -0.9983, 0.3964, 0.7397, -0.5438, 0.4473, 0.6878, -0.5717, -0.05944, 0.006161, -0.9982, -0.05881, -0.007271, -0.9982, -0.8288, -0.0309, -0.5587, -0.05944, 0.006161, -0.9982, -0.8288, -0.0309, -0.5587, -0.811, 0.03682, -0.5839, 0.05218, 0.01691, -0.9985, 0.04077, 0.03715, -0.9985, 0.6765, 0.5294, -0.512, 0.05218, 0.01691, -0.9985, 0.6765, 0.5294, -0.512, 0.8158, 0.2684, -0.5122, -0.05337, -0.01753, -0.9984, -0.0417, -0.03839, -0.9984, -0.6517, -0.5345, -0.5382, -0.05337, -0.01753, -0.9984, -0.6517, -0.5345, -0.5382, -0.7947, -0.2827, -0.5371, 0.05801, -0.00767, -0.9983, 0.05791, 0.006469, -0.9983, 0.8154, 0.04644, -0.5771, 0.05801, -0.00767, -0.9983, 0.8154, 0.04644, -0.5771, 0.8157, -0.1456, -0.5598, -0.03578, -0.04804, -0.9982, -0.02299, -0.0545, -0.9982, -0.3607, -0.7253, -0.5864, -0.03578, -0.04804, -0.9982, -0.3607, -0.7253, -0.5864, -0.5073, -0.639, -0.5782, -0.01136, -0.0549, -0.9984, 0.01237, -0.0553, -0.9984, 0.1369, -0.8318, -0.5379, -0.01136, -0.0549, -0.9984, 0.1369, -0.8318, -0.5379, -0.1578, -0.8315, -0.5326, -0.03458, 0.04694, -0.9983, -0.0411, 0.03609, -0.9985, -0.6428, 0.5597, -0.5229, -0.03458, 0.04694, -0.9983, -0.6428, 0.5597, -0.5229, -0.4425, 0.7132, -0.5437, 0.02371, -0.055, -0.9982, 0.03568, -0.04732, -0.9982, 0.4477, -0.675, -0.5865, 0.02371, -0.055, -0.9982, 0.4477, -0.675, -0.5865, 0.2997, -0.7588, -0.5783, -0.01184, 0.0539, -0.9985, -0.02311, 0.0537, -0.9983, -0.3721, 0.7313, -0.5716, -0.01184, 0.0539, -0.9985, -0.3721, 0.7313, -0.5716, -0.1203, 0.8505, -0.512, 0.0419, -0.03729, -0.9984, 0.05303, -0.01777, -0.9984, 0.7858, -0.3075, -0.5366, 0.0419, -0.03729, -0.9984, 0.7858, -0.3075, -0.5366, 0.6411, -0.5524, -0.5327, 0.02331, 0.0534, -0.9983, 0.01136, 0.05359, -0.9985, 0.16, 0.8516, -0.4991, 0.02331, 0.0534, -0.9983, 0.16, 0.8516, -0.4991, 0.3964, 0.7397, -0.5438, -0.0535, 0.0162, -0.9984, -0.05944, 0.006161, -0.9982, -0.811, 0.03682, -0.5839, -0.0535, 0.0162, -0.9984, -0.811, 0.03682, -0.5839, -0.799, 0.3131, -0.5134, 0.04077, 0.03715, -0.9985, 0.035, 0.04679, -0.9983, 0.4473, 0.6878, -0.5717, 0.04077, 0.03715, -0.9985, 0.4473, 0.6878, -0.5717, 0.6765, 0.5294, -0.512, -0.05881, -0.007271, -0.9982, -0.05337, -0.01753, -0.9984, -0.7947, -0.2827, -0.5371, -0.05881, -0.007271, -0.9982, -0.7947, -0.2827, -0.5371, -0.8288, -0.0309, -0.5587, -9.481e-07, 0.0, 1.0, -9.481e-07, 0.0, 1.0, -9.481e-07, 0.0, 1.0, 0.0, 0.0, 1.0, 0.0, 0.0, 1.0, 0.0, 0.0, 1.0, 0.0, -1.673e-07, 1.0, 0.0, -1.673e-07, 1.0, 0.0, -1.673e-07, 1.0, 0.0, 4.91e-08, 1.0, 0.0, 4.91e-08, 1.0, 0.0, 4.91e-08, 1.0, -2.441e-07, 0.0, 1.0, -2.441e-07, 0.0, 1.0, -2.441e-07, 0.0, 1.0, -4.74e-07, 0.0, 1.0, -4.74e-07, 0.0, 1.0, -4.74e-07, 0.0, 1.0, 6.586e-07, 0.0, 1.0, 6.586e-07, 0.0, 1.0, 6.586e-07, 0.0, 1.0, -3.008e-08, -1.727e-08, 1.0, -3.008e-08, -1.727e-08, 1.0, -3.008e-08, -1.727e-08, 1.0, 0.0, 0.0, 1.0, 0.0, 0.0, 1.0, 0.0, 0.0, 1.0, 4.524e-08, -3.485e-09, 1.0, 4.524e-08, -3.485e-09, 1.0, 4.524e-08, -3.485e-09, 1.0, 0.0, 0.0, 1.0, 0.0, 0.0, 1.0, 0.0, 0.0, 1.0, -0.7223, 0.02462, -0.6912, -0.7006, 0.2562, -0.6659, -0.5653, 0.4788, -0.6717, -0.7322, -0.0522, -0.6791, -0.434, -0.6171, -0.6564, -0.564, -0.4805, -0.6716, 0.0, 0.0, 1.0, 0.0, 0.0, 1.0, 0.0, 0.0, 1.0, -6.586e-07, 1.901e-07, 1.0, -6.586e-07, 1.901e-07, 1.0, -6.586e-07, 1.901e-07, 1.0, 1.896e-06, 4.066e-07, 1.0, 1.896e-06, 4.066e-07, 1.0, 1.896e-06, 4.066e-07, 1.0, 0.3256, 0.6448, -0.6916, 0.72, 0.0316, -0.6933, 0.4274, -0.604, -0.6727, 0.7187, -0.1404, -0.681, 0.6791, -0.2881, -0.6752, 0.4274, -0.604, -0.6727, 0.4295, 0.5783, -0.6936, 0.7037, 0.2397, -0.6688, 0.72, 0.0316, -0.6933, 0.4295, 0.5783, -0.6936, 0.5699, 0.4814, -0.6659, 0.7037, 0.2397, -0.6688, -0.2806, 0.6652, -0.6919, 0.1412, 0.7292, -0.6696, 0.3256, 0.6448, -0.6916, 0.9398, -0.3418, -3.727e-06, 0.9398, -0.3418, -3.699e-06, 0.9957, -0.0869, -0.03317, 0.9398, -0.3418, -3.727e-06, 0.9957, -0.0869, -0.03317, 0.9998, -0.02063, -2.968e-06, 0.7662, -0.6426, -3.209e-06, 0.7662, -0.6426, -2.851e-06, 0.9398, -0.3418, -3.699e-06, 0.7662, -0.6426, -3.209e-06, 0.9398, -0.3418, -3.699e-06, 0.9398, -0.3418, -3.727e-06, 0.9985, 0.05422, -3.031e-06, 0.9998, 0.02102, -2.992e-06, 0.9998, -0.02063, -2.968e-06, 0.9985, 0.05422, -3.031e-06, 0.9998, -0.02063, -2.968e-06, 0.9957, -0.0869, -0.03317, 0.5181, -0.8553, -9.767e-05, 0.5462, -0.8376, -2.27e-06, 0.7662, -0.6426, -2.851e-06, 0.5181, -0.8553, -9.767e-05, 0.7662, -0.6426, -2.851e-06, 0.7662, -0.6426, -3.209e-06, 0.9396, 0.3422, -2.852e-06, 0.9396, 0.3423, -2.804e-06, 0.9998, 0.02102, -2.992e-06, 0.9396, 0.3422, -2.852e-06, 0.9998, 0.02102, -2.992e-06, 0.9985, 0.05422, -3.031e-06, 0.4821, -0.8761, -1.67e-06, 0.4226, -0.9057, -0.03317, 0.5462, -0.8376, -2.27e-06, 0.4821, -0.8761, -1.67e-06, 0.5462, -0.8376, -2.27e-06, 0.5181, -0.8553, -9.767e-05, 0.7659, 0.643, -2.269e-06, 0.7659, 0.643, -2.317e-06, 0.9396, 0.3423, -2.804e-06, 0.7659, 0.643, -2.269e-06, 0.9396, 0.3423, -2.804e-06, 0.9396, 0.3422, -2.852e-06, 0.1739, -0.9848, -6.311e-07, 0.1739, -0.9848, -6.065e-07, 0.4226, -0.9057, -0.03317, 0.1739, -0.9848, -6.311e-07, 0.4226, -0.9057, -0.03317, 0.4821, -0.8761, -1.67e-06, 0.5731, 0.8188, -0.03317, 0.5177, 0.8556, -2.252e-06, 0.7659, 0.643, -2.317e-06, 0.5731, 0.8188, -0.03317, 0.7659, 0.643, -2.317e-06, 0.7659, 0.643, -2.269e-06, -0.1734, -0.9848, 2.919e-07, -0.1734, -0.9849, 1.087e-06, 0.1739, -0.9848, -6.065e-07, -0.1734, -0.9848, 2.919e-07, 0.1739, -0.9848, -6.065e-07, 0.1739, -0.9848, -6.311e-07, 0.4523, 0.8919, -1.97e-06, 0.4817, 0.8763, -1.817e-06, 0.5177, 0.8556, -2.252e-06, 0.4523, 0.8919, -1.97e-06, 0.5177, 0.8556, -2.252e-06, 0.5731, 0.8188, -0.03317, -0.4817, -0.8763, 1.717e-06, -0.4523, -0.8919, 1.921e-06, -0.1734, -0.9849, 1.087e-06, -0.4817, -0.8763, 1.717e-06, -0.1734, -0.9849, 1.087e-06, -0.1734, -0.9848, 2.919e-07, 0.1734, 0.9848, -1.161e-06, 0.1734, 0.9849, -4.781e-07, 0.4817, 0.8763, -1.817e-06, 0.1734, 0.9848, -1.161e-06, 0.4817, 0.8763, -1.817e-06, 0.4523, 0.8919, -1.97e-06, -0.5177, -0.8556, 2.205e-06, -0.5731, -0.8188, -0.03317, -0.4523, -0.8919, 1.921e-06, -0.5177, -0.8556, 2.205e-06, -0.4523, -0.8919, 1.921e-06, -0.4817, -0.8763, 1.717e-06, -0.1739, 0.9848, 4.765e-07, -0.1739, 0.9848, 4.896e-07, 0.1734, 0.9849, -4.781e-07, -0.1739, 0.9848, 4.765e-07, 0.1734, 0.9849, -4.781e-07, 0.1734, 0.9848, -1.161e-06, -0.7659, -0.643, 2.266e-06, -0.7659, -0.643, 2.248e-06, -0.5731, -0.8188, -0.03317, -0.7659, -0.643, 2.266e-06, -0.5731, -0.8188, -0.03317, -0.5177, -0.8556, 2.205e-06, -0.4226, 0.9057, -0.03317, -0.4821, 0.8761, 1.584e-06, -0.1739, 0.9848, 4.896e-07, -0.4226, 0.9057, -0.03317, -0.1739, 0.9848, 4.896e-07, -0.1739, 0.9848, 4.765e-07, -0.9396, -0.3422, 2.787e-06, -0.9396, -0.3422, 2.849e-06, -0.7659, -0.643, 2.248e-06, -0.9396, -0.3422, 2.787e-06, -0.7659, -0.643, 2.248e-06, -0.7659, -0.643, 2.266e-06, -0.5462, 0.8376, 2.212e-06, -0.5181, 0.8553, -2.08e-05, -0.4821, 0.8761, 1.584e-06, -0.5462, 0.8376, 2.212e-06, -0.4821, 0.8761, 1.584e-06, -0.4226, 0.9057, -0.03317, -0.9998, -0.02102, -2.248e-05, -0.9985, -0.05423, 3.026e-06, -0.9396, -0.3422, 2.849e-06, -0.9998, -0.02102, -2.248e-05, -0.9396, -0.3422, 2.849e-06, -0.9396, -0.3422, 2.787e-06, -0.7662, 0.6426, 2.8e-06, -0.7662, 0.6426, 2.507e-06, -0.5181, 0.8553, -2.08e-05, -0.7662, 0.6426, 2.8e-06, -0.5181, 0.8553, -2.08e-05, -0.5462, 0.8376, 2.212e-06, -0.9998, 0.0205, 2.965e-06, -0.9957, 0.0869, -0.03317, -0.9985, -0.05423, 3.026e-06, -0.9998, 0.0205, 2.965e-06, -0.9985, -0.05423, 3.026e-06, -0.9998, -0.02102, -2.248e-05, -0.9398, 0.3418, 2.89e-06, -0.9398, 0.3418, 3.041e-06, -0.7662, 0.6426, 2.507e-06, -0.9398, 0.3418, 2.89e-06, -0.7662, 0.6426, 2.507e-06, -0.7662, 0.6426, 2.8e-06, -0.9398, 0.3418, 3.041e-06, -0.9398, 0.3418, 2.89e-06, -0.9957, 0.0869, -0.03317, -0.9398, 0.3418, 3.041e-06, -0.9957, 0.0869, -0.03317, -0.9998, 0.0205, 2.965e-06, 0.0, 0.0, 1.0, 0.0, 0.0, 1.0, 0.0, 0.0, 1.0, 0.0, 0.0, 1.0, 0.0, 0.0, 1.0, 0.0, 0.0, 1.0, 0.0, -1.298e-08, 1.0, 0.0, -1.298e-08, 1.0, 0.0, -1.298e-08, 1.0, -3.292e-07, 0.0, 1.0, -3.292e-07, 0.0, 1.0, -3.292e-07, 0.0, 1.0, 0.0, -4.496e-08, 1.0, 0.0, -4.496e-08, 1.0, 0.0, -4.496e-08, 1.0, 0.3256, 0.6448, -0.6916, -0.7322, -0.0522, -0.6791, -0.4231, 0.5733, -0.7017, 0.3166, -0.6838, -0.6574, 0.1203, -0.7344, -0.6679, -0.3224, -0.6577, -0.6808, 0.6791, -0.2881, -0.6752, 0.5636, -0.4787, -0.6732, 0.4274, -0.604, -0.6727, 0.0, -1.672e-07, 1.0, 0.0, -1.672e-07, 1.0, 0.0, -1.672e-07, 1.0, 0.0, 0.0, 1.0, 0.0, 0.0, 1.0, 0.0, 0.0, 1.0, 0.3256, 0.6448, -0.6916, 0.4274, -0.604, -0.6727, -0.3224, -0.6577, -0.6808, -0.3224, -0.6577, -0.6808, 0.4274, -0.604, -0.6727, 0.3166, -0.6838, -0.6574, -0.7045, -0.2525, -0.6633, -0.7322, -0.0522, -0.6791, -0.564, -0.4805, -0.6716, 0.7187, -0.1404, -0.681, 0.4274, -0.604, -0.6727, 0.72, 0.0316, -0.6933, 4.004e-07, 0.0, 1.0, 4.004e-07, 0.0, 1.0, 4.004e-07, 0.0, 1.0, -0.434, -0.6171, -0.6564, -0.7322, -0.0522, -0.6791, -0.3224, -0.6577, -0.6808, -0.7322, -0.0522, -0.6791, -0.7223, 0.02462, -0.6912, -0.4231, 0.5733, -0.7017, -0.7322, -0.0522, -0.6791, 0.3256, 0.6448, -0.6916, -0.3224, -0.6577, -0.6808, -0.4231, 0.5733, -0.7017, -0.7223, 0.02462, -0.6912, -0.5653, 0.4788, -0.6717, 0.3256, 0.6448, -0.6916, 0.4295, 0.5783, -0.6936, 0.72, 0.0316, -0.6933, 0.1203, -0.7344, -0.6679, -0.152, -0.7316, -0.6645, -0.3224, -0.6577, -0.6808, -0.4231, 0.5733, -0.7017, -0.2806, 0.6652, -0.6919, 0.3256, 0.6448, -0.6916, -0.2806, 0.6652, -0.6919, -0.1259, 0.7339, -0.6675, 0.1412, 0.7292, -0.6696, -0.799, 0.3131, -0.5134, -0.811, 0.03682, -0.5839, -0.6276, 0.0132, 0.7784, -0.799, 0.3131, -0.5134, -0.6276, 0.0132, 0.7784, -0.5946, 0.2023, 0.7781, -0.6428, 0.5597, -0.5229, -0.799, 0.3131, -0.5134, -0.5946, 0.2023, 0.7781, -0.6428, 0.5597, -0.5229, -0.5946, 0.2023, 0.7781, -0.4677, 0.3985, 0.7889, -0.811, 0.03682, -0.5839, -0.8288, -0.0309, -0.5587, -0.6237, -0.008495, 0.7816, -0.811, 0.03682, -0.5839, -0.6237, -0.008495, 0.7816, -0.6276, 0.0132, 0.7784, -0.4425, 0.7132, -0.5437, -0.6428, 0.5597, -0.5229, -0.4677, 0.3985, 0.7889, -0.4425, 0.7132, -0.5437, -0.4677, 0.3985, 0.7889, -0.3666, 0.5113, 0.7773, -0.8288, -0.0309, -0.5587, -0.7947, -0.2827, -0.5371, -0.5954, -0.2068, 0.7764, -0.8288, -0.0309, -0.5587, -0.5954, -0.2068, 0.7764, -0.6237, -0.008495, 0.7816, -0.3721, 0.7313, -0.5716, -0.4425, 0.7132, -0.5437, -0.3666, 0.5113, 0.7773, -0.3721, 0.7313, -0.5716, -0.3666, 0.5113, 0.7773, -0.2634, 0.52, 0.8125, -0.7947, -0.2827, -0.5371, -0.6517, -0.5345, -0.5382, -0.4855, -0.4088, 0.7728, -0.7947, -0.2827, -0.5371, -0.4855, -0.4088, 0.7728, -0.5954, -0.2068, 0.7764, -0.1203, 0.8505, -0.512, -0.3721, 0.7313, -0.5716, -0.2634, 0.52, 0.8125, -0.1203, 0.8505, -0.512, -0.2634, 0.52, 0.8125, -0.1114, 0.6109, 0.7838, -0.6517, -0.5345, -0.5382, -0.5073, -0.639, -0.5782, -0.3809, -0.4941, 0.7815, -0.6517, -0.5345, -0.5382, -0.3809, -0.4941, 0.7815, -0.4855, -0.4088, 0.7728, 0.16, 0.8516, -0.4991, -0.1203, 0.8505, -0.512, -0.1114, 0.6109, 0.7838, 0.16, 0.8516, -0.4991, -0.1114, 0.6109, 0.7838, 0.1113, 0.6045, 0.7888, -0.5073, -0.639, -0.5782, -0.3607, -0.7253, -0.5864, -0.3043, -0.5442, 0.7818, -0.5073, -0.639, -0.5782, -0.3043, -0.5442, 0.7818, -0.3809, -0.4941, 0.7815, 0.3964, 0.7397, -0.5438, 0.16, 0.8516, -0.4991, 0.1113, 0.6045, 0.7888, 0.3964, 0.7397, -0.5438, 0.1113, 0.6045, 0.7888, 0.2595, 0.5732, 0.7772, -0.3607, -0.7253, -0.5864, -0.1578, -0.8315, -0.5326, -0.1186, -0.6189, 0.7764, -0.3607, -0.7253, -0.5864, -0.1186, -0.6189, 0.7764, -0.3043, -0.5442, 0.7818, 0.4473, 0.6878, -0.5717, 0.3964, 0.7397, -0.5438, 0.2595, 0.5732, 0.7772, 0.4473, 0.6878, -0.5717, 0.2595, 0.5732, 0.7772, 0.3186, 0.4882, 0.8125, -0.1578, -0.8315, -0.5326, 0.1369, -0.8318, -0.5379, 0.1113, -0.6249, 0.7727, -0.1578, -0.8315, -0.5326, 0.1113, -0.6249, 0.7727, -0.1186, -0.6189, 0.7764, 0.6765, 0.5294, -0.512, 0.4473, 0.6878, -0.5717, 0.3186, 0.4882, 0.8125, 0.6765, 0.5294, -0.512, 0.3186, 0.4882, 0.8125, 0.4734, 0.402, 0.7837, 0.1369, -0.8318, -0.5379, 0.2997, -0.7588, -0.5783, 0.2375, -0.577, 0.7814, 0.1369, -0.8318, -0.5379, 0.2375, -0.577, 0.7814, 0.1113, -0.6249, 0.7727, 0.8158, 0.2684, -0.5122, 0.6765, 0.5294, -0.512, 0.4734, 0.402, 0.7837, 0.8158, 0.2684, -0.5122, 0.4734, 0.402, 0.7837, 0.579, 0.2059, 0.7889, 0.2997, -0.7588, -0.5783, 0.4477, -0.675, -0.5865, 0.3192, -0.5357, 0.7817, 0.2997, -0.7588, -0.5783, 0.3192, -0.5357, 0.7817, 0.2375, -0.577, 0.7814, 0.8154, 0.04644, -0.5771, 0.8158, 0.2684, -0.5122, 0.579, 0.2059, 0.7889, 0.8154, 0.04644, -0.5771, 0.579, 0.2059, 0.7889, 0.626, 0.06181, 0.7773, 0.4477, -0.675, -0.5865, 0.6411, -0.5524, -0.5327, 0.4769, -0.4122, 0.7763, 0.4477, -0.675, -0.5865, 0.4769, -0.4122, 0.7763, 0.3192, -0.5357, 0.7817, 0.8157, -0.1456, -0.5598, 0.8154, 0.04644, -0.5771, 0.626, 0.06181, 0.7773, 0.8157, -0.1456, -0.5598, 0.626, 0.06181, 0.7773, 0.6376, -0.0641, 0.7677, 0.6411, -0.5524, -0.5327, 0.7858, -0.3075, -0.5366, 0.5868, -0.2234, 0.7783, 0.6411, -0.5524, -0.5327, 0.5868, -0.2234, 0.7783, 0.4769, -0.4122, 0.7763, 0.7858, -0.3075, -0.5366, 0.8157, -0.1456, -0.5598, 0.6376, -0.0641, 0.7677, 0.7858, -0.3075, -0.5366, 0.6376, -0.0641, 0.7677, 0.5868, -0.2234, 0.7783, 1.807e-06, 0.0, 1.0, 0.4734, 0.402, 0.7837, 0.3186, 0.4882, 0.8125, 1.807e-06, 0.0, 1.0, 0.3186, 0.4882, 0.8125, 0.01979, 0.02827, 0.9994, 0.0, 0.0, 1.0, -0.5946, 0.2023, 0.7781, -0.6276, 0.0132, 0.7784, 0.0, 0.0, 1.0, -0.6276, 0.0132, 0.7784, -0.03438, 0.003, 0.9994, 0.02985, -0.01722, 0.9994, 0.2595, 0.5732, 0.7772, 0.1113, 0.6045, 0.7888, 0.02985, -0.01722, 0.9994, 0.1113, 0.6045, 0.7888, 5.006e-06, 0.0, 1.0, 5.371e-07, 0.0, 1.0, 0.4769, -0.4122, 0.7763, 0.5868, -0.2234, 0.7783, 5.371e-07, 0.0, 1.0, 0.5868, -0.2234, 0.7783, 0.0, 0.0, 1.0, -3.054e-07, 0.0, 1.0, -0.1114, 0.6109, 0.7838, -0.2634, 0.52, 0.8125, -3.054e-07, 0.0, 1.0, -0.2634, 0.52, 0.8125, -0.01459, 0.03127, 0.9994, 0.01459, -0.03127, 0.9994, 0.2375, -0.577, 0.7814, 0.3192, -0.5357, 0.7817, 0.01459, -0.03127, 0.9994, 0.3192, -0.5357, 0.7817, -0.02992, -0.01729, 0.9994, 0.02992, 0.01729, 0.9994, -0.3666, 0.5113, 0.7773, -0.4677, 0.3985, 0.7889, 0.02992, 0.01729, 0.9994, -0.4677, 0.3985, 0.7889, 0.0, 0.0, 1.0, 1.025e-07, 0.0, 1.0, -0.1186, -0.6189, 0.7764, 0.1113, -0.6249, 0.7727, 1.025e-07, 0.0, 1.0, 0.1113, -0.6249, 0.7727, 3.054e-07, 0.0, 1.0, -0.01978, -0.02827, 0.9994, -0.3809, -0.4941, 0.7815, -0.3043, -0.5442, 0.7818, -0.01978, -0.02827, 0.9994, -0.3043, -0.5442, 0.7818, -0.02985, 0.01722, 0.9994, 0.03438, -0.002998, 0.9994, 0.6376, -0.0641, 0.7677, 0.626, 0.06181, 0.7773, 0.03438, -0.002998, 0.9994, 0.626, 0.06181, 0.7773, 7.202e-06, -0.03451, 0.9994, 0.0, 0.0, 1.0, -0.5954, -0.2068, 0.7764, -0.4855, -0.4088, 0.7728, 0.0, 0.0, 1.0, -0.4855, -0.4088, 0.7728, 1.196e-06, 0.0, 1.0, -3.091e-06, 0.0, 1.0, 0.579, 0.2059, 0.7889, 0.4734, 0.402, 0.7837, -3.091e-06, 0.0, 1.0, 0.4734, 0.402, 0.7837, 1.807e-06, 0.0, 1.0, -0.03438, 0.003, 0.9994, -0.6276, 0.0132, 0.7784, -0.6237, -0.008495, 0.7816, -0.03438, 0.003, 0.9994, -0.6237, -0.008495, 0.7816, -6.387e-06, 0.03451, 0.9994, 0.01979, 0.02827, 0.9994, 0.3186, 0.4882, 0.8125, 0.2595, 0.5732, 0.7772, 0.01979, 0.02827, 0.9994, 0.2595, 0.5732, 0.7772, 0.02985, -0.01722, 0.9994, 5.006e-06, 0.0, 1.0, 0.1113, 0.6045, 0.7888, -0.1114, 0.6109, 0.7838, 5.006e-06, 0.0, 1.0, -0.1114, 0.6109, 0.7838, -3.054e-07, 0.0, 1.0, -0.02992, -0.01729, 0.9994, 0.3192, -0.5357, 0.7817, 0.4769, -0.4122, 0.7763, -0.02992, -0.01729, 0.9994, 0.4769, -0.4122, 0.7763, 5.371e-07, 0.0, 1.0, -0.01459, 0.03127, 0.9994, -0.2634, 0.52, 0.8125, -0.3666, 0.5113, 0.7773, -0.01459, 0.03127, 0.9994, -0.3666, 0.5113, 0.7773, 0.02992, 0.01729, 0.9994, 3.054e-07, 0.0, 1.0, 0.1113, -0.6249, 0.7727, 0.2375, -0.577, 0.7814, 3.054e-07, 0.0, 1.0, 0.2375, -0.577, 0.7814, 0.01459, -0.03127, 0.9994, 0.0, 0.0, 1.0, -0.4677, 0.3985, 0.7889, -0.5946, 0.2023, 0.7781, 0.0, 0.0, 1.0, -0.5946, 0.2023, 0.7781, 0.0, 0.0, 1.0, -0.02985, 0.01722, 0.9994, -0.3043, -0.5442, 0.7818, -0.1186, -0.6189, 0.7764, -0.02985, 0.01722, 0.9994, -0.1186, -0.6189, 0.7764, 1.025e-07, 0.0, 1.0, 0.0, 0.0, 1.0, 0.5868, -0.2234, 0.7783, 0.6376, -0.0641, 0.7677, 0.0, 0.0, 1.0, 0.6376, -0.0641, 0.7677, 0.03438, -0.002998, 0.9994, 1.196e-06, 0.0, 1.0, -0.4855, -0.4088, 0.7728, -0.3809, -0.4941, 0.7815, 1.196e-06, 0.0, 1.0, -0.3809, -0.4941, 0.7815, -0.01978, -0.02827, 0.9994, 7.202e-06, -0.03451, 0.9994, 0.626, 0.06181, 0.7773, 0.579, 0.2059, 0.7889, 7.202e-06, -0.03451, 0.9994, 0.579, 0.2059, 0.7889, -3.091e-06, 0.0, 1.0, -6.387e-06, 0.03451, 0.9994, -0.6237, -0.008495, 0.7816, -0.5954, -0.2068, 0.7764, -6.387e-06, 0.03451, 0.9994, -0.5954, -0.2068, 0.7764, 0.0, 0.0, 1.0, 0.6791, -0.288, -0.6752, 0.7187, -0.1402, -0.681, 0.9984, -0.05633, 0.001468, 0.6791, -0.288, -0.6752, 0.9984, -0.05633, 0.001468, 0.9251, -0.3796, 0.0009012, 0.93, -0.3675, 0.0014, 0.7659, -0.6429, 0.0007997, 0.7643, -0.6448, -9.858e-05, 0.93, -0.3675, 0.0014, 0.7643, -0.6448, -9.858e-05, 0.9251, -0.3796, 0.0009012, 0.7187, -0.1402, -0.681, 0.7199, 0.03163, -0.6933, 0.9926, 0.1212, 0.001569, 0.7187, -0.1402, -0.681, 0.9926, 0.1212, 0.001569, 0.9984, -0.05633, 0.001468, 0.7659, -0.6429, 0.0007997, 0.5222, -0.8528, 0.0006921, 0.5436, -0.8394, 0.0004661, 0.7659, -0.6429, 0.0007997, 0.5436, -0.8394, 0.0004661, 0.7643, -0.6448, -9.858e-05, 0.7199, 0.03163, -0.6933, 0.7037, 0.2396, -0.6689, 0.9437, 0.3308, 0.0017, 0.7199, 0.03163, -0.6933, 0.9437, 0.3308, 0.0017, 0.9926, 0.1212, 0.001569, 0.5222, -0.8528, 0.0006921, 0.4804, -0.8771, 0.0009132, 0.4654, -0.8851, 0.0005018, 0.5222, -0.8528, 0.0006921, 0.4654, -0.8851, 0.0005018, 0.5436, -0.8394, 0.0004661, 0.7037, 0.2396, -0.6689, 0.5698, 0.4814, -0.666, 0.7654, 0.6436, 0.001799, 0.7037, 0.2396, -0.6689, 0.7654, 0.6436, 0.001799, 0.9437, 0.3308, 0.0017, 0.4804, -0.8771, 0.0009132, 0.1633, -0.9866, 0.0013, 0.1617, -0.9868, 0.0008779, 0.4804, -0.8771, 0.0009132, 0.1617, -0.9868, 0.0008779, 0.4654, -0.8851, 0.0005018, 0.5698, 0.4814, -0.666, 0.4295, 0.5783, -0.6936, 0.6033, 0.7975, 0.001501, 0.5698, 0.4814, -0.666, 0.6033, 0.7975, 0.001501, 0.7654, 0.6436, 0.001799, 0.1633, -0.9866, 0.0013, -0.1805, -0.9836, 0.0011, -0.1966, -0.9805, 0.0006998, 0.1633, -0.9866, 0.0013, -0.1966, -0.9805, 0.0006998, 0.1617, -0.9868, 0.0008779, 0.4295, 0.5783, -0.6936, 0.3255, 0.6447, -0.6916, 0.3916, 0.9201, 0.001449, 0.4295, 0.5783, -0.6936, 0.3916, 0.9201, 0.001449, 0.6033, 0.7975, 0.001501, -0.1805, -0.9836, 0.0011, -0.4793, -0.8776, 0.0004453, -0.4656, -0.885, 0.0004362, -0.1805, -0.9836, 0.0011, -0.4656, -0.885, 0.0004362, -0.1966, -0.9805, 0.0006998, 0.3255, 0.6447, -0.6916, 0.1414, 0.7291, -0.6697, 0.1825, 0.9832, 0.001767, 0.3255, 0.6447, -0.6916, 0.1825, 0.9832, 0.001767, 0.3916, 0.9201, 0.001449, -0.4793, -0.8776, 0.0004453, -0.5181, -0.8553, 0.000499, -0.5326, -0.8464, 0.0003068, -0.4793, -0.8776, 0.0004453, -0.5326, -0.8464, 0.0003068, -0.4656, -0.885, 0.0004362, 0.1414, 0.7291, -0.6697, -0.1258, 0.7339, -0.6675, -0.1682, 0.9857, 0.001801, 0.1414, 0.7291, -0.6697, -0.1682, 0.9857, 0.001801, 0.1825, 0.9832, 0.001767, -0.5181, -0.8553, 0.000499, -0.7674, -0.6412, 0.001301, -0.7649, -0.6441, 0.0009006, -0.5181, -0.8553, 0.000499, -0.7649, -0.6441, 0.0009006, -0.5326, -0.8464, 0.0003068, -0.1258, 0.7339, -0.6675, -0.2806, 0.6651, -0.692, -0.3819, 0.9242, 0.001699, -0.1258, 0.7339, -0.6675, -0.3819, 0.9242, 0.001699, -0.1682, 0.9857, 0.001801, -0.7674, -0.6412, 0.001301, -0.9384, -0.3456, 0.001599, -0.9398, -0.3417, 0.001101, -0.7674, -0.6412, 0.001301, -0.9398, -0.3417, 0.001101, -0.7649, -0.6441, 0.0009006, -0.2806, 0.6651, -0.692, -0.4231, 0.5732, -0.7018, -0.5936, 0.8038, 0.03978, -0.2806, 0.6651, -0.692, -0.5936, 0.8038, 0.03978, -0.3819, 0.9242, 0.001699, -0.9384, -0.3456, 0.001599, -0.9997, -0.02344, 0.001303, -0.9992, -0.04042, 0.001117, -0.9384, -0.3456, 0.001599, -0.9992, -0.04042, 0.001117, -0.9398, -0.3417, 0.001101, -0.4231, 0.5732, -0.7018, -0.5653, 0.4788, -0.6717, -0.7651, 0.6439, 0.001749, -0.4231, 0.5732, -0.7018, -0.7651, 0.6439, 0.001749, -0.5936, 0.8038, 0.03978, -0.9997, -0.02344, 0.001303, -0.9998, 0.021, 0.001593, -0.996, 0.07919, -0.04247, -0.9997, -0.02344, 0.001303, -0.996, 0.07919, -0.04247, -0.9992, -0.04042, 0.001117, -0.5653, 0.4788, -0.6717, -0.7006, 0.2562, -0.666, -0.9416, 0.3369, 0.001602, -0.5653, 0.4788, -0.6717, -0.9416, 0.3369, 0.001602, -0.7651, 0.6439, 0.001749, -0.7006, 0.2562, -0.666, -0.7222, 0.02462, -0.6913, -0.996, 0.07919, -0.04247, -0.7006, 0.2562, -0.666, -0.996, 0.07919, -0.04247, -0.9416, 0.3369, 0.001602])] * 3)])

# ---- objects
ob_light = bpy.data.objects.new('Light', light_light)
ob_camera = bpy.data.objects.new('Camera', cam_camera)
ob_hexa_trans_012 = bpy.data.objects.new('Hexa_Trans.012', me_mesh_013)

# ---- transforms, parenting, visibility, modifiers, constraints
ob_light.location = (4.076, 1.005, 5.904)
ob_light.rotation_euler = (0.6503, 0.05522, 1.866)
ob_light.lock_rotations_4d = False
ob_light.empty_display_type = 'ARROWS'
ob_light.color = (0.0, 0.0, 0.0, 0.0)
ob_light.lineart.crease_threshold = 0.0
ob_camera.location = (7.359, -6.926, 4.958)
ob_camera.rotation_euler = (1.109, 0.0, 0.8149)
ob_camera.lock_rotations_4d = False
ob_camera.empty_display_type = 'ARROWS'
ob_camera.color = (0.0, 0.0, 0.0, 0.0)
ob_camera.display_type = 'WIRE'
ob_camera.lineart.crease_threshold = 0.0
ob_hexa_trans_012.location = (0.0, 0.0, 0.0)
ob_hexa_trans_012.rotation_mode = 'QUATERNION'
ob_hexa_trans_012.rotation_quaternion = (1.0, 0.0, 0.0, 0.0)

# ---- collection membership
col_collection.objects.link(ob_light)
col_collection.objects.link(ob_camera)
col_collection.objects.link(ob_hexa_trans_012)

# ---- scene / render settings (as saved in the file)
scene.camera = ob_camera
scene.frame_start = 1; scene.frame_end = 250; scene.frame_set(1)
scene.render.engine = 'BLENDER_EEVEE_NEXT'
scene.render.bake_bias = 0.0
scene.render.bake_samples = 0
scene.cycles.sampling_pattern = 'TABULATED_SOBOL'
scene.eevee.use_volume_custom_range = False
bpy.context.view_layer.update()
